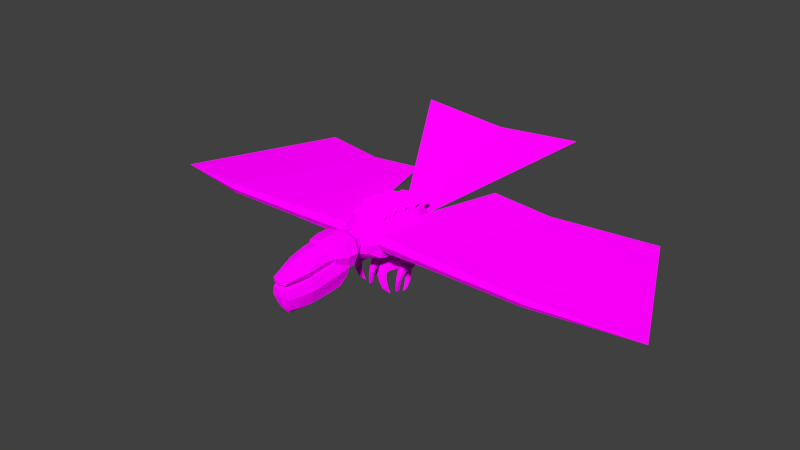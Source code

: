 # Source: raiko.blend  (saved by Blender 2.81.16; exported with 4.5.12 LTS)
import bpy
from mathutils import Matrix  # noqa: F401  (used for matrix-valued properties, if any)

bpy.ops.wm.read_factory_settings(use_empty=True)
scene = bpy.context.scene
scene.name = 'Scene'

# ---- collections
col_collection_1 = bpy.data.collections.new('Collection 1'); scene.collection.children.link(col_collection_1)

# ---- images (referenced by path relative to the original .blend; pixels are not part of the script)
import os
ASSET_DIR = os.environ.get("B2B_ASSET_DIR", "")  # directory of the original .blend (textures are referenced by path, not embedded)
HERE = os.path.dirname(os.path.abspath(__file__))  # packed textures are extracted next to this script under _unpacked/

def load_image(name, relpath, width, height, colorspace="sRGB"):
    """Load a texture the original file referenced (path relative to the .blend, or extracted next to this script)."""
    p = next((c for c in (os.path.join(HERE, relpath), os.path.join(ASSET_DIR, relpath)) if relpath and os.path.exists(c)), "")
    if p:
        img = bpy.data.images.load(p, check_existing=True)
        img.name = name
    else:  # same state as the original file: an image datablock whose file is absent (Cycles renders it pink)
        img = bpy.data.images.new(name, width, height)
        img.source = "FILE"
        img.filepath = "//" + (relpath or name)
    img.colorspace_settings.name = colorspace
    return img
img_raiko = load_image('raiko', 'raiko.png', 1024, 1024, 'sRGB')

# ---- materials (node trees are filled in below, after node groups)
mat_roc = bpy.data.materials.new('roc')
mat_roc.alpha_threshold = 0.0
mat_roc.roughness = 0.5

# ---- material node trees
mat_roc.use_nodes = True; mat_roc.node_tree.nodes.clear()
_N = mat_roc.node_tree.nodes; _L = mat_roc.node_tree.links
n0 = _N.new('ShaderNodeTexImage'); n0.name = 'Image Texture'; n0.location = (-221, 245)
n0.image = img_raiko
n0.interpolation = 'Closest'
n1 = _N.new('ShaderNodeOutputMaterial'); n1.name = 'Material Output'; n1.location = (620, 225)
n2 = _N.new('ShaderNodeBsdfDiffuse'); n2.name = 'Diffuse BSDF'; n2.location = (170, 187)
n2.inputs[1].default_value = 0.5
n3 = _N.new('ShaderNodeBsdfTransparent'); n3.name = 'Transparent BSDF'; n3.location = (169, 288)
n4 = _N.new('ShaderNodeMixShader'); n4.name = 'Mix Shader'; n4.location = (400, 209)
_L.new(n0.outputs[0], n2.inputs[0])
_L.new(n4.outputs[0], n1.inputs[0])
_L.new(n2.outputs[0], n4.inputs[2])
_L.new(n0.outputs[1], n4.inputs[0])
_L.new(n3.outputs[0], n4.inputs[1])
n1.is_active_output = True

# ---- world
world_world = bpy.data.worlds.new('World'); scene.world = world_world
world_world.color = (0.05088, 0.05088, 0.05088)
world_world.use_sun_shadow = False
world_world.sun_shadow_jitter_overblur = 0.0
world_world.cycles.sampling_method = 'NONE'
world_world.cycles.sample_map_resolution = 256

# ---- meshes
me_body = bpy.data.meshes.new('Body')
me_body.from_pydata([(-0.3977, -0.7062, -0.2794), (-0.3953, 0.3745, -0.4908), (0.3953, 0.3745, -0.4908), (0.3977, -0.7062, -0.2794), (-0.325, -0.5794, 0.2578), (-0.3231, 0.5043, 0.1764), (0.3231, 0.5043, 0.1764), (0.325, -0.5794, 0.2578), (-0.3062, 0.5501, -0.4913), (0.3062, 0.5501, -0.4913), (-0.2502, 0.7191, -0.05198), (0.2502, 0.7191, -0.05198), (-0.3062, -0.8568, -0.178), (0.3062, -0.8568, -0.178), (-0.2502, -0.7898, 0.1941), (0.2502, -0.7898, 0.1941), (-1.569e-10, 0.5145, 0.2288), (0.0, 0.3543, -0.5649), (-1.569e-10, -0.6311, 0.2985), (0.0, -0.7771, -0.3926), (-1.569e-10, 0.8505, -0.06627), (-2.237e-10, 0.6048, -0.5521), (-1.569e-10, -0.9164, 0.2343), (-2.237e-10, -0.9954, -0.2014), (-0.3763, -0.1043, 0.2986), (-0.4604, -0.1707, -0.3963), (0.3763, -0.1043, 0.2986), (0.4604, -0.1707, -0.3963), (0.0, -0.1873, -0.5299), (-1.569e-10, -0.1096, 0.3482), (-0.4641, -0.6051, -0.0288), (-0.4613, 0.4437, -0.1822), (0.4613, 0.4437, -0.1822), (0.4641, -0.6051, -0.0288), (-0.3373, 0.7058, -0.2925), (0.3373, 0.7058, -0.2925), (-0.3373, -0.8793, -0.007876), (0.3373, -0.8793, -0.007876), (0.0, -1.021, 0.01057), (0.0, 0.7975, -0.3432), (0.5706, -0.1229, -0.06881), (-0.5706, -0.1229, -0.06881), (-0.4316, -0.4405, -0.3423), (0.3528, -0.3484, 0.2789), (-0.3528, -0.3484, 0.2789), (0.4316, -0.4405, -0.3423), (0.0, -0.4743, -0.4758), (-1.569e-10, -0.3456, 0.3342), (-0.53, -0.3681, -0.04967), (0.53, -0.3681, -0.04967), (-0.3629, 0.1857, 0.2613), (0.444, 0.1097, -0.444), (0.0, 0.08559, -0.551), (-1.569e-10, 0.1962, 0.3191), (-0.444, 0.1097, -0.444), (0.3629, 0.1857, 0.2613), (0.5453, 0.149, -0.1113), (-0.5453, 0.149, -0.1113), (-0.325, -0.5794, 0.2578), (-0.3231, 0.5043, 0.1764), (0.3231, 0.5043, 0.1764), (0.325, -0.5794, 0.2578), (-0.2502, -0.7898, 0.1941), (0.2502, -0.7898, 0.1941), (-1.569e-10, 0.5145, 0.2288), (-1.569e-10, -0.6311, 0.2985), (-1.569e-10, -0.9164, 0.2343), (-0.3763, -0.1043, 0.2986), (0.3763, -0.1043, 0.2986), (-1.569e-10, -0.1096, 0.3482), (0.3528, -0.3484, 0.2789), (-0.3528, -0.3484, 0.2789), (-1.569e-10, -0.3456, 0.3342), (-0.3629, 0.1857, 0.2613), (-1.569e-10, 0.1962, 0.3191), (0.3629, 0.1857, 0.2613), (-0.2502, -0.648, 0.3253), (0.2502, -0.648, 0.3253), (-1.569e-10, -0.7747, 0.3655), (-0.3141, -0.4353, 0.3692), (0.3141, -0.4353, 0.3692), (-1.569e-10, -0.4791, 0.4185), (-0.3671, 0.02537, 0.3905), (0.3671, 0.02537, 0.3905), (-1.569e-10, 0.03439, 0.4482), (0.3528, -0.2272, 0.4085), (-0.3528, -0.2272, 0.4085), (-1.569e-10, -0.2244, 0.4637), (-0.3629, 0.331, 0.3421), (-1.569e-10, 0.3415, 0.3999), (0.3629, 0.331, 0.3421), (-0.3231, 0.6873, 0.2252), (0.3231, 0.6873, 0.2252), (-1.569e-10, 0.6975, 0.2776), (-0.2502, 0.7191, -0.05198), (0.2502, 0.7191, -0.05198), (-1.569e-10, 0.8505, -0.06627), (-1.618, 3.135, 0.8509), (1.618, 3.135, 0.8509), (2.922e-09, 3.135, 0.7057)], [], [(20, 16, 6, 11), (39, 20, 11, 35), (33, 37, 13, 3), (53, 55, 6, 16), (57, 50, 5, 31), (52, 54, 1, 17), (34, 31, 5, 10), (23, 19, 3, 13), (49, 43, 7, 33), (36, 30, 0, 12), (22, 18, 4, 14), (32, 35, 11, 6), (21, 17, 1, 8), (38, 22, 14, 36), (37, 15, 22, 38), (9, 2, 17, 21), (15, 7, 18, 22), (12, 0, 19, 23), (51, 52, 17, 2), (50, 53, 16, 5), (34, 10, 20, 39), (10, 5, 16, 20), (44, 47, 29, 24), (45, 46, 28, 27), (56, 55, 26, 40), (46, 42, 25, 28), (48, 44, 24, 41), (47, 43, 26, 29), (42, 48, 41, 25), (51, 56, 40, 27), (8, 34, 39, 21), (13, 37, 38, 23), (23, 38, 36, 12), (2, 9, 35, 32), (14, 4, 30, 36), (45, 49, 33, 3), (8, 1, 31, 34), (54, 57, 31, 1), (7, 15, 37, 33), (21, 39, 35, 9), (27, 40, 49, 45), (0, 30, 48, 42), (18, 7, 43, 47), (30, 4, 44, 48), (19, 0, 42, 46), (3, 19, 46, 45), (4, 18, 47, 44), (40, 26, 43, 49), (25, 41, 57, 54), (2, 32, 56, 51), (32, 6, 55, 56), (24, 29, 53, 50), (27, 28, 52, 51), (28, 25, 54, 52), (41, 24, 50, 57), (29, 26, 55, 53), (63, 77, 78, 66), (62, 66, 78, 76), (61, 80, 81, 65), (65, 81, 79, 58), (69, 68, 83, 84), (67, 69, 84, 82), (71, 72, 87, 86), (72, 70, 85, 87), (74, 75, 90, 89), (73, 74, 89, 88), (64, 93, 91, 59), (64, 60, 92, 93), (94, 96, 99, 97), (95, 98, 99, 96)])
_uv = me_body.uv_layers.new(name='UVMap')
_uv.uv.foreach_set('vector', [0.7867, 0.8999, 0.791, 0.8407, 0.8341, 0.847, 0.8224, 0.8881, 0.8603, 0.5828, 0.8623, 0.5463, 0.9004, 0.551, 0.9062, 0.5854, 0.6804, 0.04688, 0.6404, 0.04601, 0.6434, 0.02268, 0.6686, 0.01199, 0.892, 0.8407, 0.9408, 0.8414, 0.9354, 0.8852, 0.892, 0.8846, 0.5827, 0.7115, 0.5811, 0.6564, 0.6268, 0.6607, 0.6233, 0.7132, 0.5932, 0.4943, 0.6067, 0.4348, 0.6408, 0.4488, 0.6282, 0.5012, 0.6644, 0.7201, 0.6233, 0.7132, 0.6268, 0.6607, 0.6644, 0.6847, 0.4449, 0.465, 0.4818, 0.4723, 0.474, 0.5266, 0.4505, 0.511, 0.7122, 0.04815, 0.7043, 0.09642, 0.6738, 0.0885, 0.6804, 0.04688, 0.4449, 0.7171, 0.4849, 0.7159, 0.4733, 0.7509, 0.448, 0.7404, 0.8999, 0.7063, 0.8999, 0.7451, 0.8562, 0.7509, 0.8655, 0.7215, 0.8188, 0.04839, 0.8599, 0.04115, 0.8602, 0.07653, 0.8228, 0.1009, 0.6611, 0.5077, 0.6282, 0.5012, 0.6408, 0.4488, 0.662, 0.4649, 0.6911, 0.8681, 0.6911, 0.8997, 0.6525, 0.9001, 0.6437, 0.8684, 0.7384, 0.8684, 0.7297, 0.9001, 0.6911, 0.8997, 0.6911, 0.8681, 0.6457, 0.5476, 0.62, 0.5545, 0.6282, 0.5012, 0.6611, 0.5077, 0.9343, 0.7215, 0.9435, 0.7509, 0.8999, 0.7451, 0.8999, 0.7063, 0.4675, 0.4247, 0.4952, 0.4192, 0.4818, 0.4723, 0.4449, 0.465, 0.5831, 0.5545, 0.5932, 0.4943, 0.6282, 0.5012, 0.62, 0.5545, 0.8432, 0.8414, 0.892, 0.8407, 0.892, 0.8846, 0.8485, 0.8852, 0.8144, 0.5803, 0.824, 0.5468, 0.8623, 0.5463, 0.8603, 0.5828, 0.7531, 0.883, 0.7476, 0.8407, 0.791, 0.8407, 0.7867, 0.8999, 0.7505, 0.9527, 0.7979, 0.9535, 0.7979, 0.9849, 0.7476, 0.9853, 0.5093, 0.5386, 0.5209, 0.48, 0.5581, 0.4874, 0.545, 0.5494, 0.7782, 0.05042, 0.7771, 0.1056, 0.7368, 0.1037, 0.7436, 0.05034, 0.5209, 0.48, 0.5324, 0.4214, 0.5696, 0.425, 0.5581, 0.4874, 0.5166, 0.7144, 0.5083, 0.6662, 0.5408, 0.6586, 0.548, 0.7119, 0.7979, 0.9535, 0.8453, 0.9527, 0.8483, 0.9853, 0.7979, 0.9849, 0.5104, 0.7557, 0.5166, 0.7144, 0.548, 0.7119, 0.5483, 0.7577, 0.7827, 0.004554, 0.7782, 0.05042, 0.7436, 0.05034, 0.7435, 0.004554, 0.8156, 0.615, 0.8144, 0.5803, 0.8603, 0.5828, 0.8583, 0.6197, 0.7365, 0.8443, 0.7384, 0.8684, 0.6911, 0.8681, 0.6911, 0.8407, 0.6911, 0.8407, 0.6911, 0.8681, 0.6437, 0.8684, 0.6457, 0.8443, 0.82, 0.00521, 0.8468, 0.008712, 0.8599, 0.04115, 0.8188, 0.04839, 0.4485, 0.6853, 0.4779, 0.6744, 0.4849, 0.7159, 0.4449, 0.7171, 0.7056, 0.006896, 0.7122, 0.04815, 0.6804, 0.04688, 0.6686, 0.01199, 0.6516, 0.7527, 0.6248, 0.7564, 0.6233, 0.7132, 0.6644, 0.7201, 0.5875, 0.7574, 0.5827, 0.7115, 0.6233, 0.7132, 0.6248, 0.7564, 0.6738, 0.0885, 0.6443, 0.07787, 0.6404, 0.04601, 0.6804, 0.04688, 0.8583, 0.6197, 0.8603, 0.5828, 0.9062, 0.5854, 0.9011, 0.6197, 0.7435, 0.004554, 0.7436, 0.05034, 0.7122, 0.04815, 0.7056, 0.006896, 0.4733, 0.7509, 0.4849, 0.7159, 0.5166, 0.7144, 0.5104, 0.7557, 0.9357, 0.909, 0.9791, 0.9163, 0.9821, 0.9472, 0.9347, 0.9472, 0.4849, 0.7159, 0.4779, 0.6744, 0.5083, 0.6662, 0.5166, 0.7144, 0.4818, 0.4723, 0.4952, 0.4192, 0.5324, 0.4214, 0.5209, 0.48, 0.474, 0.5266, 0.4818, 0.4723, 0.5209, 0.48, 0.5093, 0.5386, 0.892, 0.914, 0.9357, 0.909, 0.9347, 0.9472, 0.8873, 0.9446, 0.7436, 0.05034, 0.7368, 0.1037, 0.7043, 0.09642, 0.7122, 0.04815, 0.5483, 0.7577, 0.548, 0.7119, 0.5827, 0.7115, 0.5875, 0.7574, 0.82, 0.00521, 0.8188, 0.04839, 0.7782, 0.05042, 0.7827, 0.004554, 0.8188, 0.04839, 0.8228, 0.1009, 0.7771, 0.1056, 0.7782, 0.05042, 0.8562, 0.657, 0.9066, 0.6564, 0.9061, 0.6972, 0.8573, 0.6959, 0.545, 0.5494, 0.5581, 0.4874, 0.5932, 0.4943, 0.5831, 0.5545, 0.5581, 0.4874, 0.5696, 0.425, 0.6067, 0.4348, 0.5932, 0.4943, 0.548, 0.7119, 0.5408, 0.6586, 0.5811, 0.6564, 0.5827, 0.7115, 0.9066, 0.6564, 0.957, 0.6584, 0.9549, 0.6972, 0.9061, 0.6972, 0.977, 0.4279, 0.977, 0.4535, 0.9404, 0.4448, 0.9404, 0.4192, 0.9038, 0.4279, 0.9404, 0.4192, 0.9404, 0.4448, 0.9038, 0.4535, 0.7384, 0.9486, 0.7371, 0.9728, 0.6945, 0.9723, 0.6945, 0.9466, 0.6945, 0.9466, 0.6945, 0.9723, 0.6518, 0.9728, 0.6505, 0.9486, 0.1581, 0.9695, 0.2084, 0.9663, 0.2072, 0.9874, 0.1581, 0.9927, 0.1078, 0.9663, 0.1581, 0.9695, 0.1581, 0.9927, 0.109, 0.9874, 0.004554, 0.9663, 0.05163, 0.9719, 0.05163, 0.9954, 0.004554, 0.9898, 0.05163, 0.9719, 0.09871, 0.9663, 0.09871, 0.9898, 0.05163, 0.9954, 0.2661, 0.9712, 0.3146, 0.9663, 0.3146, 0.9884, 0.2661, 0.9933, 0.2175, 0.9663, 0.2661, 0.9712, 0.2661, 0.9933, 0.2175, 0.9884, 0.6951, 0.9123, 0.6951, 0.9375, 0.6517, 0.9344, 0.6517, 0.9092, 0.6951, 0.9123, 0.7384, 0.9092, 0.7384, 0.9344, 0.6951, 0.9375, 0.1861, 0.7616, 0.2202, 0.7457, 0.2202, 0.4255, 0.004554, 0.4192, 0.2542, 0.7616, 0.4358, 0.4192, 0.2202, 0.4255, 0.2202, 0.7457])
me_body.materials.append(mat_roc)
me_body.use_remesh_preserve_volume = False
me_body.use_remesh_preserve_attributes = False
me_body.use_mirror_x = True
me_body.update()
me_legright = bpy.data.meshes.new('LegRight')
me_legright.from_pydata([(0.1124, -0.006004, -0.0214), (0.09077, -0.2684, -0.2326), (0.06519, -0.09358, -0.007502), (-0.008406, -0.1101, 0.006909), (0.00854, 0.1177, -0.009935), (-0.08303, 0.1028, 0.007658), (-0.1123, 0.01366, 0.01837), (-0.07862, -0.081, 0.01795), (0.09673, 0.08707, -0.02416), (0.05989, -0.2376, -0.1062), (-0.0301, -0.2227, -0.06002), (-0.08755, -0.288, -0.3523), (-0.2015, -0.271, -0.3019), (-0.2084, -0.2422, -0.1797), (-0.1316, -0.2208, -0.0723), (0.03787, -0.2919, -0.3443), (-0.2039, -0.3631, -0.253), (-0.2146, -0.3588, -0.1363), (-0.03668, -0.3701, -0.02431), (0.05638, -0.3791, -0.06948), (-0.1397, -0.3619, -0.03478), (-0.08629, -0.3743, -0.3025), (0.09168, -0.3856, -0.1905), (0.0412, -0.3846, -0.2964), (-0.05724, -0.05562, -0.2959), (-0.146, -0.0559, -0.2591), (-0.1044, -0.124, -0.09793), (-0.02813, -0.1387, -0.09036), (0.07196, -0.1072, -0.2134), (0.04233, -0.1368, -0.1239), (0.03739, -0.07195, -0.2916), (-0.1573, -0.08712, -0.1728), (0.07865, -9.915e-05, 0.04873), (0.05032, -0.05264, 0.05707), (0.006161, -0.06254, 0.06572), (0.01633, 0.07413, 0.05561), (-0.03862, 0.06518, 0.06617), (-0.05617, 0.0117, 0.07259), (-0.03596, -0.04509, 0.07234), (0.06924, 0.05575, 0.04708), (0.01124, 0.005799, 0.06066), (-0.01686, 0.06919, -0.1294), (-0.1174, -0.08962, -0.04104), (0.07954, -0.1068, -0.0759), (-0.1719, -0.01036, -0.06278), (-0.1402, 0.06135, -0.09977), (-0.01917, -0.1168, -0.05058), (0.1359, -0.03729, -0.1172), (0.106, 0.03981, -0.1433), (-0.1751, -0.5252, -0.2261), (-0.1861, -0.5219, -0.1641), (-0.05807, -0.5301, -0.06604), (0.007077, -0.5364, -0.09766), (-0.1302, -0.5244, -0.07337), (-0.09279, -0.533, -0.2608), (0.02832, -0.5406, -0.2021), (-0.003549, -0.5402, -0.2565), (-0.08758, -0.5907, -0.2028)], [], [(28, 1, 15, 30), (29, 9, 1, 28), (24, 11, 12, 25), (26, 14, 10, 27), (30, 15, 11, 24), (31, 13, 14, 26), (27, 10, 9, 29), (25, 12, 13, 31), (13, 17, 20, 14), (15, 23, 21, 11), (1, 22, 23, 15), (9, 19, 22, 1), (10, 18, 19, 9), (12, 16, 17, 13), (14, 20, 18, 10), (11, 21, 16, 12), (45, 25, 31, 44), (46, 27, 29, 43), (44, 31, 26, 42), (48, 30, 24, 41), (42, 26, 27, 46), (41, 24, 25, 45), (43, 29, 28, 47), (47, 28, 30, 48), (2, 33, 34, 3), (7, 38, 37, 6), (4, 35, 39, 8), (8, 39, 32, 0), (35, 36, 37, 40), (37, 38, 34, 40), (32, 40, 34, 33), (35, 40, 32, 39), (6, 37, 36, 5), (3, 34, 38, 7), (5, 36, 35, 4), (0, 32, 33, 2), (0, 47, 48, 8), (2, 43, 47, 0), (4, 41, 45, 5), (7, 42, 46, 3), (8, 48, 41, 4), (6, 44, 42, 7), (3, 46, 43, 2), (5, 45, 44, 6), (20, 53, 51, 18), (18, 51, 52, 19), (22, 55, 56, 23), (17, 50, 53, 20), (21, 54, 49, 16), (16, 49, 50, 17), (19, 52, 55, 22), (23, 56, 54, 21), (49, 57, 50), (52, 57, 55), (56, 57, 54), (53, 57, 51), (51, 57, 52), (55, 57, 56), (50, 57, 53), (54, 57, 49)])
_uv = me_legright.uv_layers.new(name='UVMap')
_uv.uv.foreach_set('vector', [0.8866, 0.2903, 0.8639, 0.2852, 0.8555, 0.3003, 0.8871, 0.3033, 0.8859, 0.2754, 0.8728, 0.2698, 0.8639, 0.2852, 0.8866, 0.2903, 0.822, 0.9263, 0.7922, 0.9263, 0.7922, 0.9423, 0.8225, 0.9393, 0.961, 0.9589, 0.9475, 0.9566, 0.948, 0.9702, 0.9612, 0.9702, 0.8225, 0.9133, 0.7922, 0.9103, 0.7922, 0.9263, 0.822, 0.9263, 0.8884, 0.2143, 0.8653, 0.2172, 0.8728, 0.2334, 0.8863, 0.229, 0.9612, 0.9702, 0.948, 0.9702, 0.9475, 0.9838, 0.961, 0.9816, 0.8901, 0.2014, 0.8584, 0.2014, 0.8653, 0.2172, 0.8884, 0.2143, 0.8653, 0.2172, 0.8517, 0.2257, 0.8546, 0.2416, 0.8728, 0.2334, 0.7922, 0.9103, 0.7785, 0.9094, 0.7795, 0.9263, 0.7922, 0.9263, 0.8639, 0.2852, 0.8511, 0.2755, 0.8452, 0.29, 0.8555, 0.3003, 0.8728, 0.2698, 0.8556, 0.26, 0.8511, 0.2755, 0.8639, 0.2852, 0.948, 0.9702, 0.9284, 0.9702, 0.9284, 0.9836, 0.9475, 0.9838, 0.8584, 0.2014, 0.8472, 0.2107, 0.8517, 0.2257, 0.8653, 0.2172, 0.9475, 0.9566, 0.9284, 0.9569, 0.9284, 0.9702, 0.948, 0.9702, 0.7922, 0.9263, 0.7795, 0.9263, 0.7785, 0.9432, 0.7922, 0.9423, 0.9113, 0.2181, 0.8901, 0.2014, 0.8884, 0.2143, 0.9029, 0.2249, 0.9681, 0.9702, 0.9612, 0.9702, 0.961, 0.9816, 0.9692, 0.9842, 0.9029, 0.2249, 0.8884, 0.2143, 0.8863, 0.229, 0.8946, 0.2335, 0.8497, 0.909, 0.8225, 0.9133, 0.822, 0.9263, 0.8499, 0.9263, 0.9692, 0.9563, 0.961, 0.9589, 0.9612, 0.9702, 0.9681, 0.9702, 0.8499, 0.9263, 0.822, 0.9263, 0.8225, 0.9393, 0.8497, 0.9436, 0.8946, 0.2717, 0.8859, 0.2754, 0.8866, 0.2903, 0.9021, 0.2811, 0.9021, 0.2811, 0.8866, 0.2903, 0.8871, 0.3033, 0.9097, 0.2887, 0.9772, 0.9799, 0.9869, 0.9763, 0.9859, 0.9702, 0.9762, 0.9702, 0.8992, 0.2419, 0.9069, 0.2487, 0.9136, 0.2442, 0.9101, 0.2348, 0.8669, 0.9263, 0.8774, 0.9263, 0.8782, 0.9181, 0.867, 0.9137, 0.9214, 0.2764, 0.9216, 0.2654, 0.9145, 0.2629, 0.9101, 0.272, 0.6885, 0.543, 0.6898, 0.5356, 0.6839, 0.5309, 0.6802, 0.5393, 0.6839, 0.5309, 0.6759, 0.5309, 0.6719, 0.5355, 0.6802, 0.5393, 0.6764, 0.5476, 0.6802, 0.5393, 0.6719, 0.5355, 0.6711, 0.5416, 0.6885, 0.543, 0.6802, 0.5393, 0.6764, 0.5476, 0.6838, 0.5489, 0.9101, 0.2348, 0.9136, 0.2442, 0.9208, 0.2424, 0.9218, 0.2314, 0.9762, 0.9702, 0.9859, 0.9702, 0.9869, 0.9642, 0.9772, 0.9605, 0.867, 0.939, 0.8782, 0.9345, 0.8774, 0.9263, 0.8669, 0.9263, 0.9101, 0.272, 0.9145, 0.2629, 0.9083, 0.2578, 0.8999, 0.2639, 0.9101, 0.272, 0.9021, 0.2811, 0.9097, 0.2887, 0.9214, 0.2764, 0.8999, 0.2639, 0.8946, 0.2717, 0.9021, 0.2811, 0.9101, 0.272, 0.8669, 0.9263, 0.8499, 0.9263, 0.8497, 0.9436, 0.867, 0.939, 0.9772, 0.9605, 0.9692, 0.9563, 0.9681, 0.9702, 0.9762, 0.9702, 0.867, 0.9137, 0.8497, 0.909, 0.8499, 0.9263, 0.8669, 0.9263, 0.9101, 0.2348, 0.9029, 0.2249, 0.8946, 0.2335, 0.8992, 0.2419, 0.9762, 0.9702, 0.9681, 0.9702, 0.9692, 0.9842, 0.9772, 0.9799, 0.9218, 0.2314, 0.9113, 0.2181, 0.9029, 0.2249, 0.9101, 0.2348, 0.9284, 0.9569, 0.9062, 0.9606, 0.9077, 0.9702, 0.9284, 0.9702, 0.9284, 0.9702, 0.9077, 0.9702, 0.9062, 0.9799, 0.9284, 0.9836, 0.8511, 0.2755, 0.8311, 0.2715, 0.8266, 0.2781, 0.8452, 0.29, 0.8517, 0.2257, 0.8314, 0.2278, 0.8322, 0.2416, 0.8546, 0.2416, 0.7795, 0.9263, 0.7582, 0.9263, 0.757, 0.9379, 0.7785, 0.9432, 0.8472, 0.2107, 0.8275, 0.2208, 0.8314, 0.2278, 0.8517, 0.2257, 0.8556, 0.26, 0.8332, 0.2578, 0.8311, 0.2715, 0.8511, 0.2755, 0.7785, 0.9094, 0.757, 0.9147, 0.7582, 0.9263, 0.7795, 0.9263, 0.8275, 0.2208, 0.8153, 0.2298, 0.8314, 0.2278, 0.8332, 0.2578, 0.8153, 0.268, 0.8311, 0.2715, 0.757, 0.9147, 0.7476, 0.9263, 0.7582, 0.9263, 0.9062, 0.9606, 0.8873, 0.9702, 0.9077, 0.9702, 0.9077, 0.9702, 0.8873, 0.9702, 0.9062, 0.9799, 0.8311, 0.2715, 0.8153, 0.268, 0.8266, 0.2781, 0.8314, 0.2278, 0.8153, 0.2298, 0.8322, 0.2416, 0.7582, 0.9263, 0.7476, 0.9263, 0.757, 0.9379])
me_legright.materials.append(mat_roc)
me_legright.use_remesh_preserve_volume = False
me_legright.use_remesh_preserve_attributes = False
me_legright.use_mirror_vertex_groups = False
me_legright.update()
me_footrightclawback = bpy.data.meshes.new('FootRightClawBack')
me_footrightclawback.from_pydata([(0.03557, -0.0441, -0.03451), (0.02582, -0.02976, 0.04105), (0.0346, 0.04569, -0.03296), (0.02598, 0.01174, 0.04534), (-0.05209, -0.03643, -0.019), (-0.01491, -0.0262, 0.04826), (-0.03554, 0.05182, -0.02055), (-0.006604, 0.01459, 0.0511), (0.0006932, 0.06205, -0.02675), (0.01032, 0.01931, 0.04875), (-0.009421, -0.05356, -0.02675), (0.004825, -0.03412, 0.04412), (0.05256, -0.0007331, -0.03683), (0.03402, -0.00972, 0.04176), (-0.06129, 0.009228, -0.01668), (-0.01887, -0.005093, 0.05112), (0.007572, -0.007407, 0.04644), (-0.00479, -0.05543, -0.2512), (0.03583, -0.008629, -0.1329), (0.02102, -0.05094, -0.1175), (-0.02008, 0.05289, -0.1396), (0.01511, 0.03679, -0.142), (-0.07988, 0.001493, -0.1124), (-0.05616, 0.04302, -0.1294), (-0.02397, -0.06003, -0.1058), (-0.06807, -0.04314, -0.1018), (-0.01295, -0.07986, -0.2273), (-0.04984, -0.01884, -0.2723), (-0.02294, -0.02871, -0.2703), (-0.09048, -0.04794, -0.236), (-0.07573, -0.02409, -0.261), (-0.04543, -0.08453, -0.2149), (-0.07892, -0.07409, -0.2156), (-0.08609, -0.2293, -0.3731), (-0.04098, -0.1359, -0.3404), (-0.04464, -0.1429, -0.3172), (-0.07516, -0.1233, -0.3637), (-0.05572, -0.1272, -0.3604), (-0.101, -0.1306, -0.3298), (-0.09267, -0.124, -0.3539), (-0.06677, -0.1432, -0.3065), (-0.09083, -0.1389, -0.309), (0.03677, -0.04291, -0.005647), (0.03839, 0.0373, 0.01076), (-0.02556, 0.0429, 0.02208), (-0.04316, -0.03592, 0.008502), (-0.004631, -0.05129, -0.0008124), (0.00785, 0.05197, 0.01866), (-0.0503, 0.004884, 0.01811), (0.05352, -0.004198, -0.0002625)], [], [(49, 43, 3, 13), (47, 44, 7, 9), (48, 45, 5, 15), (46, 42, 1, 11), (4, 25, 24, 10), (16, 11, 1, 13), (15, 5, 11, 16), (8, 20, 23, 6), (45, 46, 11, 5), (43, 47, 9, 3), (10, 24, 19, 0), (7, 15, 16, 9), (9, 16, 13, 3), (6, 23, 22, 14), (44, 48, 15, 7), (42, 49, 13, 1), (19, 26, 17, 18), (23, 30, 29, 22), (20, 27, 30, 23), (22, 29, 32, 25), (2, 21, 20, 8), (14, 22, 25, 4), (0, 19, 18, 12), (12, 18, 21, 2), (27, 36, 39, 30), (29, 38, 41, 32), (28, 37, 36, 27), (32, 41, 40, 31), (18, 17, 28, 21), (24, 31, 26, 19), (25, 32, 31, 24), (21, 28, 27, 20), (37, 33, 36), (41, 33, 40), (40, 33, 35), (34, 33, 37), (30, 39, 38, 29), (26, 35, 34, 17), (17, 34, 37, 28), (31, 40, 35, 26), (38, 33, 41), (36, 33, 39), (39, 33, 38), (35, 33, 34), (0, 12, 49, 42), (6, 14, 48, 44), (2, 8, 47, 43), (4, 10, 46, 45), (10, 0, 42, 46), (14, 4, 45, 48), (8, 6, 44, 47), (12, 2, 43, 49)])
_uv = me_footrightclawback.uv_layers.new(name='UVMap')
_uv.uv.foreach_set('vector', [0.918, 0.8243, 0.9135, 0.8282, 0.9189, 0.8316, 0.9213, 0.8294, 0.9458, 0.6209, 0.9417, 0.6214, 0.9437, 0.6266, 0.9458, 0.6262, 0.937, 0.2628, 0.9322, 0.26, 0.9309, 0.2669, 0.9337, 0.2679, 0.9395, 0.823, 0.9341, 0.8236, 0.9366, 0.8295, 0.9395, 0.8292, 0.9454, 0.8199, 0.9456, 0.809, 0.9395, 0.8092, 0.9395, 0.8196, 0.644, 0.3964, 0.6406, 0.3951, 0.6404, 0.398, 0.6427, 0.3997, 0.6452, 0.393, 0.6424, 0.3928, 0.6406, 0.3951, 0.644, 0.3964, 0.9458, 0.6154, 0.9458, 0.601, 0.9407, 0.6011, 0.941, 0.6157, 0.9448, 0.8236, 0.9395, 0.823, 0.9395, 0.8292, 0.9423, 0.8295, 0.95, 0.6214, 0.9458, 0.6209, 0.9458, 0.6262, 0.948, 0.6266, 0.9395, 0.8196, 0.9395, 0.8092, 0.9333, 0.809, 0.9335, 0.8199, 0.6473, 0.3953, 0.6452, 0.393, 0.644, 0.3964, 0.6473, 0.3976, 0.6473, 0.3976, 0.644, 0.3964, 0.6427, 0.3997, 0.6458, 0.3994, 0.9451, 0.2618, 0.9504, 0.2479, 0.9437, 0.2469, 0.9393, 0.2587, 0.9415, 0.2667, 0.937, 0.2628, 0.9337, 0.2679, 0.9362, 0.2701, 0.9229, 0.8215, 0.918, 0.8243, 0.9213, 0.8294, 0.9242, 0.8284, 0.9175, 0.8072, 0.9142, 0.7917, 0.9095, 0.7908, 0.9113, 0.8084, 0.9504, 0.2479, 0.9504, 0.228, 0.9455, 0.2293, 0.9437, 0.2469, 0.9458, 0.601, 0.9458, 0.5808, 0.9418, 0.5809, 0.9407, 0.6011, 0.9437, 0.2469, 0.9455, 0.2293, 0.9409, 0.2302, 0.9376, 0.2457, 0.9507, 0.6157, 0.951, 0.6011, 0.9458, 0.601, 0.9458, 0.6154, 0.9393, 0.2587, 0.9437, 0.2469, 0.9376, 0.2457, 0.9337, 0.2564, 0.9214, 0.8179, 0.9175, 0.8072, 0.9113, 0.8084, 0.9157, 0.8202, 0.9157, 0.8202, 0.9113, 0.8084, 0.9046, 0.8094, 0.9099, 0.8233, 0.9458, 0.5808, 0.9458, 0.5615, 0.943, 0.5616, 0.9418, 0.5809, 0.9455, 0.2293, 0.942, 0.2131, 0.9394, 0.215, 0.9409, 0.2302, 0.9498, 0.5809, 0.9487, 0.5616, 0.9458, 0.5615, 0.9458, 0.5808, 0.9442, 0.7933, 0.9428, 0.7778, 0.9395, 0.7782, 0.9395, 0.7937, 0.9113, 0.8084, 0.9095, 0.7908, 0.9046, 0.7895, 0.9046, 0.8094, 0.9395, 0.8092, 0.9395, 0.7937, 0.9347, 0.7933, 0.9333, 0.809, 0.9456, 0.809, 0.9442, 0.7933, 0.9395, 0.7937, 0.9395, 0.8092, 0.951, 0.6011, 0.9498, 0.5809, 0.9458, 0.5808, 0.9458, 0.601, 0.9487, 0.5616, 0.9458, 0.5463, 0.9458, 0.5615, 0.9428, 0.7778, 0.9395, 0.7629, 0.9395, 0.7782, 0.9395, 0.7782, 0.9395, 0.7629, 0.9361, 0.7778, 0.913, 0.7746, 0.9214, 0.7629, 0.9105, 0.7722, 0.9504, 0.228, 0.9445, 0.2107, 0.942, 0.2131, 0.9455, 0.2293, 0.9142, 0.7917, 0.9156, 0.7765, 0.913, 0.7746, 0.9095, 0.7908, 0.9095, 0.7908, 0.913, 0.7746, 0.9105, 0.7722, 0.9046, 0.7895, 0.9395, 0.7937, 0.9395, 0.7782, 0.9361, 0.7778, 0.9347, 0.7933, 0.942, 0.2131, 0.9337, 0.2014, 0.9394, 0.215, 0.9458, 0.5615, 0.9458, 0.5463, 0.943, 0.5616, 0.9445, 0.2107, 0.9337, 0.2014, 0.942, 0.2131, 0.9156, 0.7765, 0.9214, 0.7629, 0.913, 0.7746, 0.9214, 0.8179, 0.9157, 0.8202, 0.918, 0.8243, 0.9229, 0.8215, 0.9451, 0.2618, 0.9393, 0.2587, 0.937, 0.2628, 0.9415, 0.2667, 0.9507, 0.6157, 0.9458, 0.6154, 0.9458, 0.6209, 0.95, 0.6214, 0.9454, 0.8199, 0.9395, 0.8196, 0.9395, 0.823, 0.9448, 0.8236, 0.9395, 0.8196, 0.9335, 0.8199, 0.9341, 0.8236, 0.9395, 0.823, 0.9393, 0.2587, 0.9337, 0.2564, 0.9322, 0.26, 0.937, 0.2628, 0.9458, 0.6154, 0.941, 0.6157, 0.9417, 0.6214, 0.9458, 0.6209, 0.9157, 0.8202, 0.9099, 0.8233, 0.9135, 0.8282, 0.918, 0.8243])
me_footrightclawback.materials.append(mat_roc)
me_footrightclawback.use_remesh_preserve_volume = False
me_footrightclawback.use_remesh_preserve_attributes = False
me_footrightclawback.use_mirror_vertex_groups = False
me_footrightclawback.update()
me_footrightclawright = bpy.data.meshes.new('FootRightClawRight')
me_footrightclawright.from_pydata([(0.1083, -0.09176, -0.02683), (0.114, -0.1444, 0.05898), (0.07827, -0.1714, 0.08676), (0.003118, -0.06226, -0.1174), (-0.04346, -0.09322, -0.08782), (-0.02693, -0.1419, -0.003847), (0.02748, -0.1765, 0.07369), (0.06473, -0.05312, -0.1062), (0.1136, -0.2297, -0.1492), (0.1207, -0.2977, -0.1415), (0.09714, -0.3241, -0.1353), (0.0378, -0.1696, -0.1474), (0.006846, -0.1987, -0.1399), (0.02136, -0.2639, -0.1335), (0.06169, -0.3196, -0.1315), (0.08062, -0.1713, -0.1524), (-0.03508, -0.1483, -0.5298), (0.04558, -0.2111, -0.3933), (0.04557, -0.2517, -0.4095), (0.02946, -0.2678, -0.4108), (0.003101, -0.1761, -0.3659), (-0.0177, -0.194, -0.3664), (-0.01302, -0.2328, -0.3834), (0.008071, -0.2656, -0.4031), (0.02917, -0.1766, -0.3744), (0.05251, -0.2636, -0.003374), (0.02751, -0.1284, -0.118), (0.1225, -0.1735, -0.06812), (0.08238, -0.1241, -0.1142), (0.002863, -0.2178, -0.04779), (0.1291, -0.2353, -0.01638), (0.09781, -0.2629, 0.00214), (-0.0133, -0.1595, -0.0979), (0.08662, -0.2861, -0.2798), (0.08354, -0.232, -0.2732), (0.02501, -0.1847, -0.2556), (-0.0009891, -0.2081, -0.2527), (0.05934, -0.1858, -0.263), (0.03836, -0.304, -0.2716), (0.008128, -0.26, -0.2604), (0.06666, -0.3073, -0.278), (-0.08111, -0.02112, -0.09475), (-0.08016, -0.02557, 0.008271), (0.01861, 0.005037, 0.1205), (0.06443, 0.02322, 0.08688), (-0.03549, -0.01382, 0.1039), (-0.0228, 0.001694, -0.1305), (0.07597, 0.0323, -0.01826), (0.04379, 0.02518, -0.116), (-0.07367, 0.05629, -0.05357), (-0.0731, 0.05362, 0.008248), (-0.01384, 0.07199, 0.07557), (0.01365, 0.0829, 0.05542), (-0.0463, 0.06067, 0.0656), (-0.03868, 0.06998, -0.07499), (0.02058, 0.08834, -0.007673), (0.00127, 0.08407, -0.0663), (-0.02626, 0.07098, 0.0002872)], [], [(46, 3, 4, 41), (45, 6, 2, 43), (41, 4, 5, 42), (43, 2, 1, 44), (31, 10, 9, 30), (29, 13, 14, 25), (28, 15, 11, 26), (27, 8, 15, 28), (44, 1, 0, 47), (47, 0, 7, 48), (48, 7, 3, 46), (42, 5, 6, 45), (37, 24, 20, 35), (34, 17, 24, 37), (33, 18, 17, 34), (35, 20, 21, 36), (32, 12, 13, 29), (25, 14, 10, 31), (26, 11, 12, 32), (30, 9, 8, 27), (18, 16, 17), (20, 16, 21), (23, 16, 19), (21, 16, 22), (39, 22, 23, 38), (40, 19, 18, 33), (36, 21, 22, 39), (38, 23, 19, 40), (17, 16, 24), (24, 16, 20), (22, 16, 23), (19, 16, 18), (1, 30, 27, 0), (3, 26, 32, 4), (6, 25, 31, 2), (4, 32, 29, 5), (0, 27, 28, 7), (7, 28, 26, 3), (5, 29, 25, 6), (2, 31, 30, 1), (14, 38, 40, 10), (12, 36, 39, 13), (10, 40, 33, 9), (13, 39, 38, 14), (11, 35, 36, 12), (9, 33, 34, 8), (8, 34, 37, 15), (15, 37, 35, 11), (47, 55, 52, 44), (46, 54, 56, 48), (43, 51, 53, 45), (44, 52, 51, 43), (48, 56, 55, 47), (45, 53, 50, 42), (41, 49, 54, 46), (42, 50, 49, 41), (55, 57, 51, 52), (54, 57, 55, 56), (49, 50, 57, 54), (50, 53, 51, 57)])
_uv = me_footrightclawright.uv_layers.new(name='UVMap')
_uv.uv.foreach_set('vector', [0.9235, 0.6298, 0.9235, 0.6217, 0.9158, 0.6204, 0.9154, 0.6303, 0.9375, 0.1282, 0.9373, 0.1064, 0.9306, 0.106, 0.9306, 0.1274, 0.9083, 0.06691, 0.8982, 0.06262, 0.8871, 0.06977, 0.9013, 0.07829, 0.9306, 0.1274, 0.9306, 0.106, 0.9239, 0.1064, 0.9237, 0.1282, 0.9306, 0.09019, 0.9306, 0.06954, 0.9253, 0.06962, 0.9242, 0.09013, 0.8798, 0.05992, 0.8783, 0.04676, 0.8697, 0.04351, 0.8693, 0.06224, 0.9309, 0.6113, 0.9297, 0.6036, 0.9235, 0.6044, 0.9235, 0.6121, 0.883, 0.4777, 0.8858, 0.4648, 0.8769, 0.4667, 0.8732, 0.474, 0.865, 0.5066, 0.8854, 0.4949, 0.8747, 0.4868, 0.8597, 0.4939, 0.8597, 0.4939, 0.8747, 0.4868, 0.8644, 0.4786, 0.8539, 0.4818, 0.9316, 0.6303, 0.9312, 0.6204, 0.9235, 0.6217, 0.9235, 0.6298, 0.9013, 0.07829, 0.8871, 0.06977, 0.8757, 0.07679, 0.8948, 0.09048, 0.9286, 0.5875, 0.9274, 0.5707, 0.9235, 0.5711, 0.9235, 0.5877, 0.8796, 0.4488, 0.8706, 0.4344, 0.8663, 0.4382, 0.8732, 0.452, 0.886, 0.4453, 0.8747, 0.4304, 0.8706, 0.4344, 0.8796, 0.4488, 0.9235, 0.5877, 0.9235, 0.5711, 0.9195, 0.5707, 0.9184, 0.5875, 0.8899, 0.05717, 0.8869, 0.04957, 0.8783, 0.04676, 0.8798, 0.05992, 0.937, 0.09013, 0.9359, 0.06962, 0.9306, 0.06954, 0.9306, 0.09019, 0.9235, 0.6121, 0.9235, 0.6044, 0.9173, 0.6036, 0.9161, 0.6113, 0.8932, 0.4811, 0.8947, 0.4624, 0.8858, 0.4648, 0.883, 0.4777, 0.8747, 0.4304, 0.8539, 0.4192, 0.8706, 0.4344, 0.9235, 0.5711, 0.9235, 0.5463, 0.9195, 0.5707, 0.9337, 0.02891, 0.9306, 0.004554, 0.9306, 0.02914, 0.9003, 0.02222, 0.9146, 0.004554, 0.8964, 0.01808, 0.8861, 0.03149, 0.8964, 0.01808, 0.8927, 0.01364, 0.88, 0.02739, 0.9306, 0.04858, 0.9306, 0.02914, 0.9275, 0.02891, 0.9263, 0.04837, 0.8921, 0.03527, 0.9003, 0.02222, 0.8964, 0.01808, 0.8861, 0.03149, 0.9349, 0.04837, 0.9337, 0.02891, 0.9306, 0.02914, 0.9306, 0.04858, 0.8706, 0.4344, 0.8539, 0.4192, 0.8663, 0.4382, 0.9274, 0.5707, 0.9235, 0.5463, 0.9235, 0.5711, 0.8964, 0.01808, 0.9146, 0.004554, 0.8927, 0.01364, 0.9306, 0.02914, 0.9306, 0.004554, 0.9275, 0.02891, 0.8854, 0.4949, 0.8932, 0.4811, 0.883, 0.4777, 0.8747, 0.4868, 0.9235, 0.6217, 0.9235, 0.6121, 0.9161, 0.6113, 0.9158, 0.6204, 0.9373, 0.1064, 0.937, 0.09013, 0.9306, 0.09019, 0.9306, 0.106, 0.8982, 0.06262, 0.8899, 0.05717, 0.8798, 0.05992, 0.8871, 0.06977, 0.8747, 0.4868, 0.883, 0.4777, 0.8732, 0.474, 0.8644, 0.4786, 0.9312, 0.6204, 0.9309, 0.6113, 0.9235, 0.6121, 0.9235, 0.6217, 0.8871, 0.06977, 0.8798, 0.05992, 0.8693, 0.06224, 0.8757, 0.07679, 0.9306, 0.106, 0.9306, 0.09019, 0.9242, 0.09013, 0.9239, 0.1064, 0.9359, 0.06962, 0.9349, 0.04837, 0.9306, 0.04858, 0.9306, 0.06954, 0.8869, 0.04957, 0.8921, 0.03527, 0.8861, 0.03149, 0.8783, 0.04676, 0.9306, 0.06954, 0.9306, 0.04858, 0.9263, 0.04837, 0.9253, 0.06962, 0.8783, 0.04676, 0.8861, 0.03149, 0.88, 0.02739, 0.8697, 0.04351, 0.9235, 0.6044, 0.9235, 0.5877, 0.9184, 0.5875, 0.9173, 0.6036, 0.8947, 0.4624, 0.886, 0.4453, 0.8796, 0.4488, 0.8858, 0.4648, 0.8858, 0.4648, 0.8796, 0.4488, 0.8732, 0.452, 0.8769, 0.4667, 0.9297, 0.6036, 0.9286, 0.5875, 0.9235, 0.5877, 0.9235, 0.6044, 0.8597, 0.4939, 0.8506, 0.4986, 0.8536, 0.5066, 0.865, 0.5066, 0.9235, 0.6298, 0.9235, 0.6398, 0.9287, 0.6407, 0.9316, 0.6303, 0.9306, 0.1274, 0.9306, 0.1375, 0.935, 0.1384, 0.9375, 0.1282, 0.9237, 0.1282, 0.9262, 0.1384, 0.9306, 0.1375, 0.9306, 0.1274, 0.8539, 0.4818, 0.8467, 0.4912, 0.8506, 0.4986, 0.8597, 0.4939, 0.8948, 0.09048, 0.9062, 0.09162, 0.9099, 0.08388, 0.9013, 0.07829, 0.9154, 0.6303, 0.9183, 0.6407, 0.9235, 0.6398, 0.9235, 0.6298, 0.9013, 0.07829, 0.9099, 0.08388, 0.9146, 0.07698, 0.9083, 0.06691, 0.6867, 0.7469, 0.6801, 0.7458, 0.6784, 0.7558, 0.683, 0.7545, 0.6817, 0.7358, 0.6801, 0.7458, 0.6867, 0.7469, 0.6867, 0.7387, 0.6761, 0.7369, 0.6735, 0.7447, 0.6801, 0.7458, 0.6817, 0.7358, 0.6735, 0.7447, 0.6745, 0.7531, 0.6784, 0.7558, 0.6801, 0.7458])
me_footrightclawright.materials.append(mat_roc)
me_footrightclawright.use_remesh_preserve_volume = False
me_footrightclawright.use_remesh_preserve_attributes = False
me_footrightclawright.use_mirror_vertex_groups = False
me_footrightclawright.update()
me_footrightclawleft = bpy.data.meshes.new('FootRightClawLeft')
me_footrightclawleft.from_pydata([(-0.09748, -0.08258, -0.02415), (-0.1026, -0.13, 0.05308), (-0.07044, -0.1542, 0.07808), (-0.002806, -0.05603, -0.1057), (0.03912, -0.0839, -0.07904), (0.02423, -0.1277, -0.003462), (-0.02473, -0.1589, 0.06632), (-0.05826, -0.04781, -0.09559), (-0.1022, -0.2068, -0.1342), (-0.1086, -0.2679, -0.1273), (-0.08743, -0.2917, -0.1217), (-0.03402, -0.1526, -0.1326), (-0.006161, -0.1788, -0.1259), (-0.01922, -0.2375, -0.1201), (-0.05552, -0.2876, -0.1183), (-0.07256, -0.1542, -0.1372), (0.03157, -0.1335, -0.4768), (-0.04102, -0.19, -0.354), (-0.04101, -0.2265, -0.3686), (-0.02651, -0.2411, -0.3697), (-0.002791, -0.1585, -0.3293), (0.01593, -0.1746, -0.3298), (0.01172, -0.2096, -0.345), (-0.007264, -0.2391, -0.3628), (-0.02626, -0.159, -0.3369), (-0.04726, -0.2373, -0.003037), (-0.02476, -0.1155, -0.1062), (-0.1102, -0.1561, -0.06131), (-0.07414, -0.1117, -0.1027), (-0.002576, -0.196, -0.04301), (-0.1161, -0.2117, -0.01474), (-0.08803, -0.2366, 0.001926), (0.01197, -0.1436, -0.08811), (-0.07796, -0.2575, -0.2519), (-0.07518, -0.2088, -0.2459), (-0.02251, -0.1662, -0.2301), (0.0008902, -0.1873, -0.2275), (-0.0534, -0.1672, -0.2367), (-0.03452, -0.2736, -0.2445), (-0.007316, -0.234, -0.2344), (-0.05999, -0.2766, -0.2502), (0.073, -0.01901, -0.08528), (0.07214, -0.02301, 0.007444), (-0.01675, 0.004533, 0.1084), (-0.05798, 0.0209, 0.07819), (0.03194, -0.01243, 0.09348), (0.02052, 0.001525, -0.1174), (-0.06837, 0.02907, -0.01644), (-0.03941, 0.02266, -0.1044), (0.0663, 0.05066, -0.04821), (0.06579, 0.04826, 0.007423), (0.01246, 0.06479, 0.06801), (-0.01229, 0.07461, 0.04987), (0.04167, 0.05461, 0.05904), (0.03482, 0.06298, -0.06749), (-0.01852, 0.07951, -0.006906), (-0.001143, 0.07566, -0.05967), (0.02364, 0.06388, 0.0002585)], [], [(46, 41, 4, 3), (45, 43, 2, 6), (41, 42, 5, 4), (43, 44, 1, 2), (31, 30, 9, 10), (29, 25, 14, 13), (28, 26, 11, 15), (27, 28, 15, 8), (44, 47, 0, 1), (47, 48, 7, 0), (48, 46, 3, 7), (42, 45, 6, 5), (37, 35, 20, 24), (34, 37, 24, 17), (33, 34, 17, 18), (35, 36, 21, 20), (32, 29, 13, 12), (25, 31, 10, 14), (26, 32, 12, 11), (30, 27, 8, 9), (18, 17, 16), (20, 21, 16), (23, 19, 16), (21, 22, 16), (39, 38, 23, 22), (40, 33, 18, 19), (36, 39, 22, 21), (38, 40, 19, 23), (17, 24, 16), (24, 20, 16), (22, 23, 16), (19, 18, 16), (1, 0, 27, 30), (3, 4, 32, 26), (6, 2, 31, 25), (4, 5, 29, 32), (0, 7, 28, 27), (7, 3, 26, 28), (5, 6, 25, 29), (2, 1, 30, 31), (14, 10, 40, 38), (12, 13, 39, 36), (10, 9, 33, 40), (13, 14, 38, 39), (11, 12, 36, 35), (9, 8, 34, 33), (8, 15, 37, 34), (15, 11, 35, 37), (47, 44, 52, 55), (46, 48, 56, 54), (43, 45, 53, 51), (44, 43, 51, 52), (48, 47, 55, 56), (45, 42, 50, 53), (41, 46, 54, 49), (42, 41, 49, 50), (55, 52, 51, 57), (54, 56, 55, 57), (49, 54, 57, 50), (50, 57, 51, 53)])
_uv = me_footrightclawleft.uv_layers.new(name='UVMap')
_uv.uv.foreach_set('vector', [0.9235, 0.6298, 0.9154, 0.6303, 0.9158, 0.6204, 0.9235, 0.6217, 0.9375, 0.1282, 0.9306, 0.1274, 0.9306, 0.106, 0.9373, 0.1064, 0.9083, 0.06691, 0.9013, 0.07829, 0.8871, 0.06977, 0.8982, 0.06262, 0.9306, 0.1274, 0.9237, 0.1282, 0.9239, 0.1064, 0.9306, 0.106, 0.9306, 0.09019, 0.9242, 0.09013, 0.9253, 0.06962, 0.9306, 0.06954, 0.8798, 0.05992, 0.8693, 0.06224, 0.8697, 0.04351, 0.8783, 0.04676, 0.9309, 0.6113, 0.9235, 0.6121, 0.9235, 0.6044, 0.9297, 0.6036, 0.883, 0.4777, 0.8732, 0.474, 0.8769, 0.4667, 0.8858, 0.4648, 0.865, 0.5066, 0.8597, 0.4939, 0.8747, 0.4868, 0.8854, 0.4949, 0.8597, 0.4939, 0.8539, 0.4818, 0.8644, 0.4786, 0.8747, 0.4868, 0.9316, 0.6303, 0.9235, 0.6298, 0.9235, 0.6217, 0.9312, 0.6204, 0.9013, 0.07829, 0.8948, 0.09048, 0.8757, 0.07679, 0.8871, 0.06977, 0.9286, 0.5875, 0.9235, 0.5877, 0.9235, 0.5711, 0.9274, 0.5707, 0.8796, 0.4488, 0.8732, 0.452, 0.8663, 0.4382, 0.8706, 0.4344, 0.886, 0.4453, 0.8796, 0.4488, 0.8706, 0.4344, 0.8747, 0.4304, 0.9235, 0.5877, 0.9184, 0.5875, 0.9195, 0.5707, 0.9235, 0.5711, 0.8899, 0.05717, 0.8798, 0.05992, 0.8783, 0.04676, 0.8869, 0.04957, 0.937, 0.09013, 0.9306, 0.09019, 0.9306, 0.06954, 0.9359, 0.06962, 0.9235, 0.6121, 0.9161, 0.6113, 0.9173, 0.6036, 0.9235, 0.6044, 0.8932, 0.4811, 0.883, 0.4777, 0.8858, 0.4648, 0.8947, 0.4624, 0.8747, 0.4304, 0.8706, 0.4344, 0.8539, 0.4192, 0.9235, 0.5711, 0.9195, 0.5707, 0.9235, 0.5463, 0.9337, 0.02891, 0.9306, 0.02914, 0.9306, 0.004554, 0.9003, 0.02222, 0.8964, 0.01808, 0.9146, 0.004554, 0.8861, 0.03149, 0.88, 0.02739, 0.8927, 0.01364, 0.8964, 0.01808, 0.9306, 0.04858, 0.9263, 0.04837, 0.9275, 0.02891, 0.9306, 0.02914, 0.8921, 0.03527, 0.8861, 0.03149, 0.8964, 0.01808, 0.9003, 0.02222, 0.9349, 0.04837, 0.9306, 0.04858, 0.9306, 0.02914, 0.9337, 0.02891, 0.8706, 0.4344, 0.8663, 0.4382, 0.8539, 0.4192, 0.9274, 0.5707, 0.9235, 0.5711, 0.9235, 0.5463, 0.8964, 0.01808, 0.8927, 0.01364, 0.9146, 0.004554, 0.9306, 0.02914, 0.9275, 0.02891, 0.9306, 0.004554, 0.8854, 0.4949, 0.8747, 0.4868, 0.883, 0.4777, 0.8932, 0.4811, 0.9235, 0.6217, 0.9158, 0.6204, 0.9161, 0.6113, 0.9235, 0.6121, 0.9373, 0.1064, 0.9306, 0.106, 0.9306, 0.09019, 0.937, 0.09013, 0.8982, 0.06262, 0.8871, 0.06977, 0.8798, 0.05992, 0.8899, 0.05717, 0.8747, 0.4868, 0.8644, 0.4786, 0.8732, 0.474, 0.883, 0.4777, 0.9312, 0.6204, 0.9235, 0.6217, 0.9235, 0.6121, 0.9309, 0.6113, 0.8871, 0.06977, 0.8757, 0.07679, 0.8693, 0.06224, 0.8798, 0.05992, 0.9306, 0.106, 0.9239, 0.1064, 0.9242, 0.09013, 0.9306, 0.09019, 0.9359, 0.06962, 0.9306, 0.06954, 0.9306, 0.04858, 0.9349, 0.04837, 0.8869, 0.04957, 0.8783, 0.04676, 0.8861, 0.03149, 0.8921, 0.03527, 0.9306, 0.06954, 0.9253, 0.06962, 0.9263, 0.04837, 0.9306, 0.04858, 0.8783, 0.04676, 0.8697, 0.04351, 0.88, 0.02739, 0.8861, 0.03149, 0.9235, 0.6044, 0.9173, 0.6036, 0.9184, 0.5875, 0.9235, 0.5877, 0.8947, 0.4624, 0.8858, 0.4648, 0.8796, 0.4488, 0.886, 0.4453, 0.8858, 0.4648, 0.8769, 0.4667, 0.8732, 0.452, 0.8796, 0.4488, 0.9297, 0.6036, 0.9235, 0.6044, 0.9235, 0.5877, 0.9286, 0.5875, 0.8597, 0.4939, 0.865, 0.5066, 0.8536, 0.5066, 0.8506, 0.4986, 0.9235, 0.6298, 0.9316, 0.6303, 0.9287, 0.6407, 0.9235, 0.6398, 0.9306, 0.1274, 0.9375, 0.1282, 0.935, 0.1384, 0.9306, 0.1375, 0.9237, 0.1282, 0.9306, 0.1274, 0.9306, 0.1375, 0.9262, 0.1384, 0.8539, 0.4818, 0.8597, 0.4939, 0.8506, 0.4986, 0.8467, 0.4912, 0.8948, 0.09048, 0.9013, 0.07829, 0.9099, 0.08388, 0.9062, 0.09162, 0.9154, 0.6303, 0.9235, 0.6298, 0.9235, 0.6398, 0.9183, 0.6407, 0.9013, 0.07829, 0.9083, 0.06691, 0.9146, 0.07698, 0.9099, 0.08388, 0.6867, 0.7469, 0.683, 0.7545, 0.6784, 0.7558, 0.6801, 0.7458, 0.6817, 0.7358, 0.6867, 0.7387, 0.6867, 0.7469, 0.6801, 0.7458, 0.6761, 0.7369, 0.6817, 0.7358, 0.6801, 0.7458, 0.6735, 0.7447, 0.6735, 0.7447, 0.6801, 0.7458, 0.6784, 0.7558, 0.6745, 0.7531])
me_footrightclawleft.materials.append(mat_roc)
me_footrightclawleft.use_remesh_preserve_volume = False
me_footrightclawleft.use_remesh_preserve_attributes = False
me_footrightclawleft.use_mirror_vertex_groups = False
me_footrightclawleft.update()
me_wingright = bpy.data.meshes.new('WingRight')
me_wingright.from_pydata([(4.47e-08, -0.15, -0.15), (4.47e-08, 0.125, -0.09993), (-1.198, -0.008361, -0.05493), (-1.224, -0.1926, -0.105), (4.47e-08, -0.15, 0.15), (4.47e-08, 0.15, 0.15), (-1.194, 0.01658, 0.105), (-1.224, -0.1926, 0.105), (-2.771, 0.04941, -0.1381), (-2.85, -0.08493, -0.1882), (-2.784, 0.07895, -0.02085), (-2.876, -0.07892, -0.02085), (-4.684, 0.4151, -0.333), (-0.601, 2.368, 0.105), (-1.698, 2.423, -0.02085), (-3.413, 3.153, -0.3036), (4.47e-08, -0.22, 0.0), (4.47e-08, 0.1375, 0.02503), (-1.196, 0.004108, 0.02503), (-1.24, -0.2526, 0.0), (-2.778, 0.06418, -0.07949), (-2.895, -0.1319, -0.1045)], [], [(7, 6, 10, 11), (11, 12, 21), (3, 2, 1, 0), (21, 9, 3, 19), (12, 10, 20, 8), (9, 8, 2, 3), (17, 18, 6, 5), (6, 7, 4, 5), (16, 17, 5, 4), (20, 10, 6, 18), (15, 12, 10, 14), (6, 5, 13, 14), (19, 16, 4, 7), (10, 6, 14), (12, 8, 9), (12, 11, 10), (3, 0, 16, 19), (8, 20, 18, 2), (0, 1, 17, 16), (1, 2, 18, 17), (11, 21, 19, 7), (21, 12, 9)])
_uv = me_wingright.uv_layers.new(name='UVMap')
_uv.uv.foreach_set('vector', [0.1665, 0.849, 0.1642, 0.8769, 0.3761, 0.8729, 0.387, 0.8512, 0.3888, 0.9507, 0.6367, 0.921, 0.3904, 0.9374, 0.1711, 0.8238, 0.166, 0.7988, 0.004834, 0.8042, 0.00961, 0.8399, 0.3904, 0.9374, 0.3861, 0.924, 0.1693, 0.925, 0.1706, 0.9412, 0.6346, 0.7707, 0.3787, 0.7765, 0.3784, 0.7845, 0.3785, 0.7926, 0.3885, 0.8118, 0.3785, 0.7926, 0.166, 0.7988, 0.1711, 0.8238, 0.004696, 0.7874, 0.1653, 0.7879, 0.1646, 0.7771, 0.004554, 0.7707, 0.1642, 0.8769, 0.1665, 0.849, 0.004554, 0.8641, 0.006886, 0.9039, 0.9038, 0.4767, 0.9482, 0.4938, 0.9567, 0.4795, 0.9206, 0.4626, 0.3784, 0.7845, 0.3787, 0.7765, 0.1646, 0.7771, 0.1653, 0.7879, 0.4768, 0.4101, 0.6313, 0.04023, 0.3743, 0.004554, 0.2428, 0.3213, 0.1624, 0.004554, 0.004554, 0.0285, 0.09606, 0.3196, 0.2428, 0.3213, 0.1706, 0.9412, 0.005615, 0.9351, 0.004554, 0.9572, 0.1681, 0.9572, 0.3743, 0.004554, 0.1624, 0.004554, 0.2428, 0.3213, 0.6346, 0.7707, 0.3785, 0.7926, 0.3885, 0.8118, 0.6337, 0.9039, 0.387, 0.8512, 0.3761, 0.8729, 0.1693, 0.925, 0.006174, 0.913, 0.005615, 0.9351, 0.1706, 0.9412, 0.3785, 0.7926, 0.3784, 0.7845, 0.1653, 0.7879, 0.166, 0.7988, 0.9038, 0.4987, 0.9397, 0.5081, 0.9482, 0.4938, 0.9038, 0.4767, 0.004834, 0.8042, 0.166, 0.7988, 0.1653, 0.7879, 0.004696, 0.7874, 0.3888, 0.9507, 0.3904, 0.9374, 0.1706, 0.9412, 0.1681, 0.9572, 0.3904, 0.9374, 0.6367, 0.921, 0.3861, 0.924])
me_wingright.materials.append(mat_roc)
me_wingright.use_remesh_preserve_volume = False
me_wingright.use_remesh_preserve_attributes = False
me_wingright.use_mirror_vertex_groups = False
me_wingright.update()
me_wingleft = bpy.data.meshes.new('WingLeft')
me_wingleft.from_pydata([(-4.47e-08, -0.15, -0.15), (-4.47e-08, 0.125, -0.09993), (1.198, -0.008361, -0.05493), (1.224, -0.1926, -0.105), (-4.47e-08, -0.15, 0.15), (-4.47e-08, 0.15, 0.15), (1.194, 0.01658, 0.105), (1.224, -0.1926, 0.105), (2.771, 0.04941, -0.1381), (2.85, -0.08493, -0.1882), (2.784, 0.07895, -0.02085), (2.876, -0.07892, -0.02085), (4.684, 0.4151, -0.333), (0.601, 2.368, 0.105), (1.698, 2.423, -0.02085), (3.413, 3.153, -0.3036), (-4.47e-08, -0.22, 0.0), (-4.47e-08, 0.1375, 0.02503), (1.196, 0.004108, 0.02503), (1.24, -0.2526, 0.0), (2.778, 0.06418, -0.07949), (2.895, -0.1319, -0.1045)], [], [(7, 11, 10, 6), (11, 21, 12), (3, 0, 1, 2), (21, 19, 3, 9), (12, 8, 20, 10), (9, 3, 2, 8), (17, 5, 6, 18), (6, 5, 4, 7), (16, 4, 5, 17), (20, 18, 6, 10), (15, 14, 10, 12), (6, 14, 13, 5), (19, 7, 4, 16), (10, 14, 6), (12, 9, 8), (12, 10, 11), (3, 19, 16, 0), (8, 2, 18, 20), (0, 16, 17, 1), (1, 17, 18, 2), (11, 7, 19, 21), (21, 9, 12)])
_uv = me_wingleft.uv_layers.new(name='UVMap')
_uv.uv.foreach_set('vector', [0.1665, 0.849, 0.387, 0.8512, 0.3761, 0.8729, 0.1642, 0.8769, 0.3888, 0.9507, 0.3904, 0.9374, 0.6367, 0.921, 0.1711, 0.8238, 0.00961, 0.8399, 0.004834, 0.8042, 0.166, 0.7988, 0.3904, 0.9374, 0.1706, 0.9412, 0.1693, 0.925, 0.3861, 0.924, 0.6346, 0.7707, 0.3785, 0.7926, 0.3784, 0.7845, 0.3787, 0.7765, 0.3885, 0.8118, 0.1711, 0.8238, 0.166, 0.7988, 0.3785, 0.7926, 0.004696, 0.7874, 0.004554, 0.7707, 0.1646, 0.7771, 0.1653, 0.7879, 0.1642, 0.8769, 0.006886, 0.9039, 0.004554, 0.8641, 0.1665, 0.849, 0.9038, 0.4767, 0.9206, 0.4626, 0.9567, 0.4795, 0.9482, 0.4938, 0.3784, 0.7845, 0.1653, 0.7879, 0.1646, 0.7771, 0.3787, 0.7765, 0.4768, 0.4101, 0.2428, 0.3213, 0.3743, 0.004554, 0.6313, 0.04023, 0.1624, 0.004554, 0.2428, 0.3213, 0.09606, 0.3196, 0.004554, 0.0285, 0.1706, 0.9412, 0.1681, 0.9572, 0.004554, 0.9572, 0.005615, 0.9351, 0.3743, 0.004554, 0.2428, 0.3213, 0.1624, 0.004554, 0.6346, 0.7707, 0.3885, 0.8118, 0.3785, 0.7926, 0.6337, 0.9039, 0.3761, 0.8729, 0.387, 0.8512, 0.1693, 0.925, 0.1706, 0.9412, 0.005615, 0.9351, 0.006174, 0.913, 0.3785, 0.7926, 0.166, 0.7988, 0.1653, 0.7879, 0.3784, 0.7845, 0.9038, 0.4987, 0.9038, 0.4767, 0.9482, 0.4938, 0.9397, 0.5081, 0.004834, 0.8042, 0.004696, 0.7874, 0.1653, 0.7879, 0.166, 0.7988, 0.3888, 0.9507, 0.1681, 0.9572, 0.1706, 0.9412, 0.3904, 0.9374, 0.3904, 0.9374, 0.3861, 0.924, 0.6367, 0.921])
me_wingleft.materials.append(mat_roc)
me_wingleft.use_remesh_preserve_volume = False
me_wingleft.use_remesh_preserve_attributes = False
me_wingleft.use_mirror_vertex_groups = False
me_wingleft.update()
me_head = bpy.data.meshes.new('Head')
me_head.from_pydata([(-0.195, -0.15, -0.15), (-0.105, 0.15, -0.104), (0.105, 0.15, -0.104), (0.195, -0.15, -0.15), (-0.195, -0.15, 0.15), (-0.105, 0.15, 0.106), (0.105, 0.15, 0.106), (0.195, -0.15, 0.15), (-0.2925, -0.3196, -0.2241), (0.2925, -0.3196, -0.2241), (-0.2925, -0.2804, 0.2241), (0.2925, -0.2804, 0.2241), (-0.2327, -0.722, -0.1134), (0.2327, -0.722, -0.1134), (-0.2327, -0.7532, 0.2432), (0.2327, -0.7532, 0.2432), (-0.1915, -1.229, -0.07723), (0.1915, -1.229, -0.07723), (-0.1915, -1.246, 0.1441), (0.1915, -1.246, 0.1441), (-0.2535, -0.15, 0.0), (-0.1365, 0.15, 0.0009718), (0.1365, 0.15, 0.0009718), (0.2535, -0.15, 0.0), (-0.3803, -0.3, 0.0), (0.3803, -0.32, 0.02), (-0.3025, -0.7376, 0.06492), (0.3025, -0.7376, 0.06492), (-0.249, -1.237, 0.03343), (0.249, -1.237, 0.03343), (0.0, 0.15, 0.1503), (0.0, 0.15, -0.1279), (0.0, -0.15, 0.2133), (0.0, -0.15, -0.1841), (0.0, -0.2543, 0.2974), (0.0, -0.3096, -0.2641), (1.623e-12, -0.7665, 0.3095), (-3.131e-11, -0.6568, -0.1881), (3.88e-13, -1.252, 0.2264), (-5.09e-12, -1.233, -0.04595), (0.0, 0.15, 0.0009718), (-0.1552, -1.647, -0.01522), (-0.1194, -1.628, 0.03801), (0.1552, -1.647, -0.01522), (0.1194, -1.666, -0.06845), (-9.034e-18, -1.64, 0.06858), (-3.414e-19, -1.701, -0.06904), (-0.1194, -1.666, -0.06845), (0.1194, -1.628, 0.03801), (4.687e-19, -1.681, -0.01522), (-0.2904, -0.5173, -0.1761), (0.2904, -0.5173, -0.1761), (0.2904, -0.5083, 0.2371), (-0.2904, -0.5083, 0.2371), (0.3775, -0.5128, 0.0305), (-0.3775, -0.5128, 0.0305), (-1.773e-12, -0.5122, 0.3143), (6.568e-14, -0.5173, -0.2261), (-0.212, -0.7479, -0.07968), (0.212, -0.7479, -0.07968), (0.212, -0.7727, 0.2069), (-0.212, -0.7727, 0.2069), (0.2756, -0.7603, 0.06358), (-0.2756, -0.7603, 0.06358), (4.855e-13, -0.7832, 0.2607), (-2.92e-11, -0.7502, -0.08223), (0.2032, -0.917, -0.07824), (-0.2032, -0.9459, 0.2014), (0.2642, -0.9315, 0.06159), (-1.518e-14, -0.9575, 0.2671), (-2.155e-11, -0.9209, -0.07002), (-0.2032, -0.917, -0.07824), (0.2032, -0.9459, 0.2014), (-0.2642, -0.9315, 0.06159), (-0.1402, 0.0, 0.1404), (-0.1402, 0.0, -0.1401), (0.1402, 0.0, 0.1404), (0.1402, 0.0, -0.1401), (-0.1823, 0.0, 0.0001761), (0.1823, 0.0, 0.0001761), (0.0, 0.0, 0.1996), (0.0, 0.0, -0.172)], [], [(40, 30, 6, 22), (79, 76, 7, 23), (81, 75, 1, 31), (34, 32, 4, 10), (80, 76, 6, 30), (55, 24, 8, 50), (25, 23, 7, 11), (20, 24, 10, 4), (73, 28, 18, 67), (57, 37, 12, 50), (33, 35, 8, 0), (54, 27, 13, 51), (78, 74, 5, 21), (65, 37, 13, 59), (56, 34, 10, 53), (62, 27, 15, 60), (64, 36, 14, 61), (16, 39, 46, 47), (29, 19, 48, 43), (59, 13, 27, 62), (75, 78, 21, 1), (52, 15, 27, 54), (71, 16, 28, 73), (0, 8, 24, 20), (9, 3, 23, 25), (53, 10, 24, 55), (77, 79, 23, 3), (31, 40, 22, 2), (1, 21, 40, 31), (17, 29, 43, 44), (39, 17, 44, 46), (60, 15, 36, 64), (52, 11, 34, 56), (58, 12, 37, 65), (3, 9, 35, 33), (51, 13, 37, 57), (74, 80, 30, 5), (11, 7, 32, 34), (77, 81, 31, 2), (21, 5, 30, 40), (49, 45, 42, 41), (46, 49, 41, 47), (44, 43, 49, 46), (43, 48, 45, 49), (38, 18, 42, 45), (18, 28, 41, 42), (28, 16, 47, 41), (19, 38, 45, 48), (9, 51, 57, 35), (15, 52, 56, 36), (14, 53, 55, 26), (11, 52, 54, 25), (36, 56, 53, 14), (25, 54, 51, 9), (35, 57, 50, 8), (26, 55, 50, 12), (71, 58, 65, 70), (72, 60, 64, 69), (12, 58, 63, 26), (66, 59, 62, 68), (69, 64, 61, 67), (68, 62, 60, 72), (70, 65, 59, 66), (26, 63, 61, 14), (39, 70, 66, 17), (29, 68, 72, 19), (38, 69, 67, 18), (17, 66, 68, 29), (19, 72, 69, 38), (16, 71, 70, 39), (58, 71, 73, 63), (63, 73, 67, 61), (3, 33, 81, 77), (4, 32, 80, 74), (2, 22, 79, 77), (0, 20, 78, 75), (20, 4, 74, 78), (32, 7, 76, 80), (33, 0, 75, 81), (22, 6, 76, 79)])
_uv = me_head.uv_layers.new(name='UVMap')
_uv.uv.foreach_set('vector', [0.9238, 0.1741, 0.9161, 0.1923, 0.9056, 0.1815, 0.9071, 0.167, 0.8712, 0.8056, 0.8714, 0.8259, 0.8495, 0.8255, 0.8482, 0.8035, 0.8748, 0.1535, 0.8755, 0.1343, 0.8965, 0.1389, 0.8956, 0.1535, 0.6453, 0.6056, 0.6653, 0.6054, 0.6684, 0.6355, 0.645, 0.6473, 0.6874, 0.6054, 0.6894, 0.5841, 0.7114, 0.5892, 0.7096, 0.6054, 0.7936, 0.3509, 0.8196, 0.353, 0.8226, 0.3837, 0.7941, 0.3807, 0.8208, 0.8032, 0.8482, 0.8035, 0.8495, 0.8255, 0.826, 0.8316, 0.8447, 0.3508, 0.8196, 0.353, 0.8223, 0.3218, 0.8461, 0.3282, 0.7343, 0.3516, 0.6956, 0.358, 0.6923, 0.3425, 0.7297, 0.3321, 0.8039, 0.1535, 0.7853, 0.1535, 0.7733, 0.1228, 0.8021, 0.1148, 0.8544, 0.1535, 0.831, 0.1535, 0.8295, 0.1147, 0.8555, 0.1266, 0.7975, 0.8018, 0.7668, 0.8034, 0.7683, 0.7768, 0.7992, 0.7725, 0.8683, 0.3484, 0.8685, 0.3277, 0.8904, 0.3308, 0.8905, 0.3462, 0.767, 0.1535, 0.7853, 0.1535, 0.7733, 0.1842, 0.7676, 0.1816, 0.6143, 0.6058, 0.6453, 0.6056, 0.645, 0.6473, 0.6137, 0.6458, 0.7621, 0.8027, 0.7668, 0.8034, 0.759, 0.8285, 0.7547, 0.8235, 0.5765, 0.6055, 0.5831, 0.6055, 0.5811, 0.6363, 0.5757, 0.6346, 0.7035, 0.1277, 0.7028, 0.1535, 0.6404, 0.1535, 0.6451, 0.1375, 0.6989, 0.7914, 0.6949, 0.8069, 0.6464, 0.7879, 0.6461, 0.7791, 0.7623, 0.7803, 0.7683, 0.7768, 0.7668, 0.8034, 0.7621, 0.8027, 0.8725, 0.3688, 0.8683, 0.3484, 0.8905, 0.3462, 0.8933, 0.3612, 0.7942, 0.8315, 0.759, 0.8285, 0.7668, 0.8034, 0.7975, 0.8018, 0.7366, 0.3711, 0.6971, 0.3737, 0.6956, 0.358, 0.7343, 0.3516, 0.8505, 0.3727, 0.8226, 0.3837, 0.8196, 0.353, 0.8447, 0.3508, 0.8276, 0.7707, 0.8536, 0.7821, 0.8482, 0.8035, 0.8208, 0.8032, 0.7909, 0.3218, 0.8223, 0.3218, 0.8196, 0.353, 0.7936, 0.3509, 0.8751, 0.7857, 0.8712, 0.8056, 0.8482, 0.8035, 0.8536, 0.7821, 0.9305, 0.1583, 0.9238, 0.1741, 0.9071, 0.167, 0.9164, 0.1558, 0.9421, 0.1666, 0.9405, 0.1811, 0.9238, 0.1741, 0.9305, 0.1583, 0.701, 0.7756, 0.6989, 0.7914, 0.6461, 0.7791, 0.6437, 0.7707, 0.7028, 0.1535, 0.7035, 0.1793, 0.6451, 0.1695, 0.6404, 0.1535, 0.5757, 0.5763, 0.5811, 0.5746, 0.5831, 0.6055, 0.5765, 0.6055, 0.6137, 0.5652, 0.6449, 0.5636, 0.6453, 0.6052, 0.6143, 0.6052, 0.7676, 0.1254, 0.7733, 0.1228, 0.7853, 0.1535, 0.767, 0.1535, 0.8555, 0.1804, 0.8295, 0.1923, 0.831, 0.1535, 0.8544, 0.1535, 0.8021, 0.1922, 0.7733, 0.1842, 0.7853, 0.1535, 0.8039, 0.1535, 0.6894, 0.6268, 0.6874, 0.6054, 0.7096, 0.6054, 0.7114, 0.6217, 0.6449, 0.5636, 0.6684, 0.5753, 0.6653, 0.6054, 0.6453, 0.6052, 0.8755, 0.1727, 0.8748, 0.1535, 0.8956, 0.1535, 0.8965, 0.1681, 0.9405, 0.1811, 0.9313, 0.1923, 0.9161, 0.1923, 0.9238, 0.1741, 0.4527, 0.6054, 0.4646, 0.6054, 0.4629, 0.6215, 0.4553, 0.6268, 0.4449, 0.6054, 0.4527, 0.6054, 0.4553, 0.6268, 0.4472, 0.6224, 0.4472, 0.5885, 0.4553, 0.584, 0.4527, 0.6054, 0.4449, 0.6054, 0.4553, 0.584, 0.4629, 0.5893, 0.4646, 0.6054, 0.4527, 0.6054, 0.5163, 0.6054, 0.5146, 0.6319, 0.4629, 0.6215, 0.4646, 0.6054, 0.6923, 0.3425, 0.6956, 0.358, 0.6431, 0.3683, 0.6436, 0.3596, 0.6956, 0.358, 0.6971, 0.3737, 0.6404, 0.3764, 0.6431, 0.3683, 0.5147, 0.579, 0.5163, 0.6054, 0.4646, 0.6054, 0.4629, 0.5893, 0.8295, 0.1923, 0.8021, 0.1922, 0.8039, 0.1535, 0.831, 0.1535, 0.5811, 0.5746, 0.6137, 0.5652, 0.6143, 0.6052, 0.5831, 0.6055, 0.7562, 0.3236, 0.7909, 0.3218, 0.7936, 0.3509, 0.7631, 0.3486, 0.826, 0.8316, 0.7942, 0.8315, 0.7975, 0.8018, 0.8208, 0.8032, 0.5831, 0.6055, 0.6143, 0.6058, 0.6137, 0.6458, 0.5811, 0.6363, 0.8208, 0.8032, 0.7975, 0.8018, 0.7992, 0.7725, 0.8276, 0.7707, 0.831, 0.1535, 0.8039, 0.1535, 0.8021, 0.1148, 0.8295, 0.1147, 0.7631, 0.3486, 0.7936, 0.3509, 0.7941, 0.3807, 0.7636, 0.375, 0.7451, 0.1264, 0.7676, 0.1254, 0.767, 0.1535, 0.7444, 0.1535, 0.5539, 0.5782, 0.5757, 0.5763, 0.5765, 0.6055, 0.5533, 0.6055, 0.7636, 0.375, 0.7578, 0.3713, 0.7585, 0.3491, 0.7631, 0.3486, 0.7408, 0.7797, 0.7623, 0.7803, 0.7621, 0.8027, 0.7378, 0.7993, 0.5533, 0.6055, 0.5765, 0.6055, 0.5757, 0.6346, 0.5539, 0.6327, 0.7378, 0.7993, 0.7621, 0.8027, 0.7547, 0.8235, 0.7324, 0.8189, 0.7444, 0.1535, 0.767, 0.1535, 0.7676, 0.1816, 0.7451, 0.1806, 0.7631, 0.3486, 0.7585, 0.3491, 0.7519, 0.3284, 0.7562, 0.3236, 0.7028, 0.1535, 0.7444, 0.1535, 0.7451, 0.1806, 0.7035, 0.1793, 0.6989, 0.7914, 0.7378, 0.7993, 0.7324, 0.8189, 0.6949, 0.8069, 0.5163, 0.6054, 0.5533, 0.6055, 0.5539, 0.6327, 0.5146, 0.6319, 0.701, 0.7756, 0.7408, 0.7797, 0.7378, 0.7993, 0.6989, 0.7914, 0.5147, 0.579, 0.5539, 0.5782, 0.5533, 0.6055, 0.5163, 0.6054, 0.7035, 0.1277, 0.7451, 0.1264, 0.7444, 0.1535, 0.7028, 0.1535, 0.7578, 0.3713, 0.7366, 0.3711, 0.7343, 0.3516, 0.7585, 0.3491, 0.7585, 0.3491, 0.7343, 0.3516, 0.7297, 0.3321, 0.7519, 0.3284, 0.8555, 0.1804, 0.8544, 0.1535, 0.8748, 0.1535, 0.8755, 0.1727, 0.6684, 0.6355, 0.6653, 0.6054, 0.6874, 0.6054, 0.6894, 0.6268, 0.8955, 0.793, 0.8928, 0.8078, 0.8712, 0.8056, 0.8751, 0.7857, 0.8505, 0.3727, 0.8447, 0.3508, 0.8683, 0.3484, 0.8725, 0.3688, 0.8447, 0.3508, 0.8461, 0.3282, 0.8685, 0.3277, 0.8683, 0.3484, 0.6653, 0.6054, 0.6684, 0.5753, 0.6894, 0.5841, 0.6874, 0.6054, 0.8544, 0.1535, 0.8555, 0.1266, 0.8755, 0.1343, 0.8748, 0.1535, 0.8928, 0.8078, 0.8928, 0.8227, 0.8714, 0.8259, 0.8712, 0.8056])
me_head.materials.append(mat_roc)
me_head.use_remesh_preserve_volume = False
me_head.use_remesh_preserve_attributes = False
me_head.use_mirror_vertex_groups = False
me_head.update()
me_mouth = bpy.data.meshes.new('Mouth')
me_mouth.from_pydata([(-0.2486, -0.1404, -0.3223), (-0.2552, 0.1497, -0.281), (0.2552, 0.1497, -0.281), (0.2486, -0.1404, -0.3223), (-0.2571, -0.1565, 0.0461), (-0.264, 0.1408, 0.09106), (0.264, 0.1408, 0.09106), (0.2571, -0.1565, 0.0461), (-0.1806, -0.8232, -0.3821), (0.1806, -0.8232, -0.3821), (-0.1868, -0.8573, -0.0429), (0.1868, -0.8573, -0.0429), (-0.1317, -1.017, -0.3831), (-0.1362, -1.074, -0.07671), (0.1362, -1.074, -0.07671), (0.1317, -1.017, -0.3831), (-0.2268, -0.6152, -0.3716), (0.2268, -0.6152, -0.3716), (0.2346, -0.6349, -0.0184), (-0.2346, -0.6349, -0.0184), (-0.2337, -0.3871, -0.3605), (0.2417, -0.4137, 0.003997), (0.2337, -0.3871, -0.3605), (-0.2417, -0.4137, 0.003997), (-0.3086, -0.1476, -0.1646), (-0.3168, 0.1491, -0.1135), (0.3168, 0.1491, -0.1135), (0.3086, -0.1476, -0.1646), (-0.2242, -0.8515, -0.2357), (0.2242, -0.8515, -0.2357), (-0.1635, -1.063, -0.2353), (0.1635, -1.063, -0.2353), (-0.2816, -0.6281, -0.2223), (0.2816, -0.6281, -0.2223), (-0.2901, -0.4059, -0.1972), (0.2901, -0.4059, -0.1972), (0.0, 0.1908, 0.09106), (5.742e-15, 0.1797, -0.281), (1.272e-10, -0.1509, -0.005573), (1.916e-12, -1.01, -0.4692), (-8.354e-11, -0.8553, -0.06707), (0.1092, -0.9795, -0.4692), (-8.625e-11, -1.102, -0.08314), (2.333e-12, -1.047, -0.3831), (0.2061, -0.1558, -0.4647), (8.149e-11, -0.6313, -0.06337), (0.2116, 0.04983, -0.4415), (-2.362e-17, -0.4087, -0.04436), (2.407e-12, -1.093, -0.2353), (0.0, 0.1891, -0.1135), (0.0, -0.07798, -0.5737), (-1.769e-10, -0.2172, -0.608), (0.0, -0.781, -0.601), (-1.769e-10, -0.4128, -0.6244), (-1.771e-10, -0.6172, -0.6127), (0.0, -0.922, -0.5804), (0.1938, -0.3846, -0.4796), (0.1881, -0.6057, -0.4847), (-0.1938, -0.3846, -0.4796), (-1.418e-14, 0.07983, -0.4415), (-0.1881, -0.6057, -0.4847), (-0.2061, -0.1558, -0.4647), (-0.2116, 0.04983, -0.4415), (-0.1092, -0.9795, -0.4692), (-0.1498, -0.8083, -0.4809), (0.1498, -0.8083, -0.4809)], [], [(26, 6, 7, 27), (58, 61, 51, 53), (36, 5, 4, 38), (47, 38, 4, 23), (44, 56, 53, 51), (39, 63, 55), (25, 1, 0, 24), (35, 27, 7, 21), (32, 28, 10, 19), (49, 36, 6, 26), (48, 42, 13, 30), (29, 11, 14, 31), (40, 10, 13, 42), (28, 8, 12, 30), (34, 32, 19, 23), (29, 33, 18, 11), (41, 39, 55), (40, 45, 19, 10), (24, 34, 23, 4), (33, 35, 21, 18), (56, 57, 54, 53), (45, 47, 23, 19), (17, 22, 35, 33), (0, 20, 34, 24), (9, 17, 33, 29), (20, 16, 32, 34), (10, 28, 30, 13), (9, 29, 31, 15), (43, 48, 30, 12), (37, 49, 26, 2), (16, 8, 28, 32), (22, 3, 27, 35), (5, 25, 24, 4), (2, 26, 27, 3), (1, 25, 49, 37), (15, 31, 48, 43), (18, 21, 47, 45), (60, 58, 53, 54), (11, 18, 45, 40), (62, 59, 50), (11, 40, 42, 14), (31, 14, 42, 48), (25, 5, 36, 49), (64, 60, 54, 52), (61, 62, 50, 51), (21, 7, 38, 47), (6, 36, 38, 7), (63, 64, 52, 55), (46, 44, 51, 50), (65, 41, 55, 52), (57, 65, 52, 54), (59, 46, 50), (37, 2, 46, 59), (17, 9, 65, 57), (9, 15, 41, 65), (2, 3, 44, 46), (12, 8, 64, 63), (0, 1, 62, 61), (8, 16, 60, 64), (1, 37, 59, 62), (16, 20, 58, 60), (22, 17, 57, 56), (15, 43, 39, 41), (43, 12, 63, 39), (3, 22, 56, 44), (20, 0, 61, 58)])
_uv = me_mouth.uv_layers.new(name='UVMap')
_uv.uv.foreach_set('vector', [0.8061, 0.2844, 0.8047, 0.3127, 0.7648, 0.3066, 0.7665, 0.2777, 0.7564, 0.4868, 0.7867, 0.4894, 0.7731, 0.5213, 0.7467, 0.5179, 0.8471, 0.6916, 0.8402, 0.7267, 0.8002, 0.7257, 0.8002, 0.6911, 0.7658, 0.6907, 0.8002, 0.6911, 0.8002, 0.7257, 0.7656, 0.7233, 0.7649, 0.2356, 0.7346, 0.2337, 0.7297, 0.2014, 0.7563, 0.2021, 0.9244, 0.3406, 0.9095, 0.3387, 0.9244, 0.3218, 0.8348, 0.4474, 0.8311, 0.4711, 0.792, 0.4703, 0.7946, 0.4481, 0.7322, 0.2731, 0.7665, 0.2777, 0.7648, 0.3066, 0.7302, 0.3007, 0.7308, 0.4467, 0.7009, 0.4455, 0.7015, 0.4192, 0.7324, 0.4193, 0.7629, 0.6202, 0.7626, 0.6473, 0.7267, 0.6467, 0.7205, 0.6191, 0.9244, 0.3731, 0.9244, 0.3932, 0.9057, 0.3936, 0.9025, 0.3722, 0.6735, 0.2661, 0.6701, 0.2922, 0.6404, 0.2857, 0.6442, 0.2642, 0.7066, 0.6899, 0.7062, 0.7151, 0.677, 0.7078, 0.6735, 0.6895, 0.7009, 0.4455, 0.7014, 0.466, 0.6748, 0.4641, 0.6716, 0.4429, 0.76, 0.4474, 0.7308, 0.4467, 0.7324, 0.4193, 0.7622, 0.4199, 0.6735, 0.2661, 0.7033, 0.2694, 0.7007, 0.2968, 0.6701, 0.2922, 0.9393, 0.3387, 0.9244, 0.3406, 0.9244, 0.3218, 0.7066, 0.6899, 0.7364, 0.6903, 0.736, 0.7221, 0.7062, 0.7151, 0.7946, 0.4481, 0.76, 0.4474, 0.7622, 0.4199, 0.7972, 0.4192, 0.7033, 0.2694, 0.7322, 0.2731, 0.7302, 0.3007, 0.7007, 0.2968, 0.7346, 0.2337, 0.7059, 0.2335, 0.7022, 0.2038, 0.7297, 0.2014, 0.7364, 0.6903, 0.7658, 0.6907, 0.7656, 0.7233, 0.736, 0.7221, 0.7048, 0.249, 0.7345, 0.2503, 0.7322, 0.2731, 0.7033, 0.2694, 0.792, 0.4703, 0.7588, 0.4703, 0.76, 0.4474, 0.7946, 0.4481, 0.6771, 0.2459, 0.7048, 0.249, 0.7033, 0.2694, 0.6735, 0.2661, 0.7588, 0.4703, 0.7292, 0.4671, 0.7308, 0.4467, 0.76, 0.4474, 0.7015, 0.4192, 0.7009, 0.4455, 0.6716, 0.4429, 0.6711, 0.4212, 0.6771, 0.2459, 0.6735, 0.2661, 0.6442, 0.2642, 0.6506, 0.2438, 0.9244, 0.3528, 0.9244, 0.3731, 0.9025, 0.3722, 0.9065, 0.3514, 0.7631, 0.5982, 0.7629, 0.6202, 0.7205, 0.6191, 0.7293, 0.5969, 0.7292, 0.4671, 0.7014, 0.466, 0.7009, 0.4455, 0.7308, 0.4467, 0.7345, 0.2503, 0.7673, 0.2553, 0.7665, 0.2777, 0.7322, 0.2731, 0.8375, 0.4192, 0.8348, 0.4474, 0.7946, 0.4481, 0.7972, 0.4192, 0.8061, 0.2604, 0.8061, 0.2844, 0.7665, 0.2777, 0.7673, 0.2553, 0.7969, 0.5975, 0.8053, 0.6198, 0.7629, 0.6202, 0.7631, 0.5982, 0.9423, 0.3514, 0.9463, 0.3722, 0.9244, 0.3731, 0.9244, 0.3528, 0.7368, 0.6585, 0.7664, 0.658, 0.7658, 0.6907, 0.7364, 0.6903, 0.728, 0.4826, 0.7564, 0.4868, 0.7467, 0.5179, 0.7198, 0.5114, 0.7068, 0.6647, 0.7368, 0.6585, 0.7364, 0.6903, 0.7066, 0.6899, 0.7917, 0.5717, 0.7633, 0.5737, 0.7635, 0.5463, 0.7068, 0.6647, 0.7066, 0.6899, 0.6735, 0.6895, 0.6775, 0.6714, 0.9463, 0.3722, 0.943, 0.3936, 0.9244, 0.3932, 0.9244, 0.3731, 0.8053, 0.6198, 0.7985, 0.6473, 0.7626, 0.6473, 0.7629, 0.6202, 0.7013, 0.4797, 0.728, 0.4826, 0.7198, 0.5114, 0.6986, 0.5053, 0.7867, 0.4894, 0.8143, 0.491, 0.7924, 0.5218, 0.7731, 0.5213, 0.7664, 0.658, 0.8011, 0.6564, 0.8002, 0.6911, 0.7658, 0.6907, 0.841, 0.6564, 0.8471, 0.6916, 0.8002, 0.6911, 0.8011, 0.6564, 0.678, 0.4766, 0.7013, 0.4797, 0.6986, 0.5053, 0.6805, 0.4989, 0.7925, 0.2382, 0.7649, 0.2356, 0.7563, 0.2021, 0.7755, 0.2044, 0.6791, 0.2323, 0.6556, 0.2319, 0.6614, 0.2102, 0.6803, 0.2066, 0.7059, 0.2335, 0.6791, 0.2323, 0.6803, 0.2066, 0.7022, 0.2038, 0.7633, 0.5737, 0.7349, 0.5712, 0.7635, 0.5463, 0.7631, 0.5982, 0.7293, 0.5969, 0.7349, 0.5712, 0.7633, 0.5737, 0.7048, 0.249, 0.6771, 0.2459, 0.6791, 0.2323, 0.7059, 0.2335, 0.6771, 0.2459, 0.6506, 0.2438, 0.6556, 0.2319, 0.6791, 0.2323, 0.8061, 0.2604, 0.7673, 0.2553, 0.7649, 0.2356, 0.7925, 0.2382, 0.6748, 0.4641, 0.7014, 0.466, 0.7013, 0.4797, 0.678, 0.4766, 0.792, 0.4703, 0.8311, 0.4711, 0.8143, 0.491, 0.7867, 0.4894, 0.7014, 0.466, 0.7292, 0.4671, 0.728, 0.4826, 0.7013, 0.4797, 0.7969, 0.5975, 0.7631, 0.5982, 0.7633, 0.5737, 0.7917, 0.5717, 0.7292, 0.4671, 0.7588, 0.4703, 0.7564, 0.4868, 0.728, 0.4826, 0.7345, 0.2503, 0.7048, 0.249, 0.7059, 0.2335, 0.7346, 0.2337, 0.9423, 0.3514, 0.9244, 0.3528, 0.9244, 0.3406, 0.9393, 0.3387, 0.9244, 0.3528, 0.9065, 0.3514, 0.9095, 0.3387, 0.9244, 0.3406, 0.7673, 0.2553, 0.7345, 0.2503, 0.7346, 0.2337, 0.7649, 0.2356, 0.7588, 0.4703, 0.792, 0.4703, 0.7867, 0.4894, 0.7564, 0.4868])
me_mouth.materials.append(mat_roc)
me_mouth.use_remesh_preserve_volume = False
me_mouth.use_remesh_preserve_attributes = False
me_mouth.use_mirror_vertex_groups = False
me_mouth.update()
me_legleft = bpy.data.meshes.new('LegLeft')
me_legleft.from_pydata([(-0.1124, -0.006004, -0.0214), (-0.09077, -0.2684, -0.2326), (-0.06519, -0.09358, -0.007502), (0.008406, -0.1101, 0.006909), (-0.00854, 0.1177, -0.009935), (0.08303, 0.1028, 0.007658), (0.1123, 0.01366, 0.01837), (0.07862, -0.081, 0.01795), (-0.09673, 0.08707, -0.02416), (-0.05989, -0.2376, -0.1062), (0.0301, -0.2227, -0.06002), (0.08755, -0.288, -0.3523), (0.2015, -0.271, -0.3019), (0.2084, -0.2422, -0.1797), (0.1316, -0.2208, -0.0723), (-0.03787, -0.2919, -0.3443), (0.2039, -0.3631, -0.253), (0.2146, -0.3588, -0.1363), (0.03668, -0.3701, -0.02431), (-0.05638, -0.3791, -0.06948), (0.1397, -0.3619, -0.03478), (0.08629, -0.3743, -0.3025), (-0.09168, -0.3856, -0.1905), (-0.0412, -0.3846, -0.2964), (0.05724, -0.05562, -0.2959), (0.146, -0.0559, -0.2591), (0.1044, -0.124, -0.09793), (0.02813, -0.1387, -0.09036), (-0.07196, -0.1072, -0.2134), (-0.04233, -0.1368, -0.1239), (-0.03739, -0.07195, -0.2916), (0.1573, -0.08712, -0.1728), (-0.07865, -9.915e-05, 0.04873), (-0.05032, -0.05264, 0.05707), (-0.006161, -0.06254, 0.06572), (-0.01633, 0.07413, 0.05561), (0.03862, 0.06518, 0.06617), (0.05617, 0.0117, 0.07259), (0.03596, -0.04509, 0.07234), (-0.06924, 0.05575, 0.04708), (-0.01124, 0.005799, 0.06066), (0.01686, 0.06919, -0.1294), (0.1174, -0.08962, -0.04104), (-0.07954, -0.1068, -0.0759), (0.1719, -0.01036, -0.06278), (0.1402, 0.06135, -0.09977), (0.01917, -0.1168, -0.05058), (-0.1359, -0.03729, -0.1172), (-0.106, 0.03981, -0.1433), (0.1751, -0.5252, -0.2261), (0.1861, -0.5219, -0.1641), (0.05807, -0.5301, -0.06604), (-0.007077, -0.5364, -0.09766), (0.1302, -0.5244, -0.07337), (0.09279, -0.533, -0.2608), (-0.02832, -0.5406, -0.2021), (0.003549, -0.5402, -0.2565), (0.08758, -0.5907, -0.2028)], [], [(28, 30, 15, 1), (29, 28, 1, 9), (24, 25, 12, 11), (26, 27, 10, 14), (30, 24, 11, 15), (31, 26, 14, 13), (27, 29, 9, 10), (25, 31, 13, 12), (13, 14, 20, 17), (15, 11, 21, 23), (1, 15, 23, 22), (9, 1, 22, 19), (10, 9, 19, 18), (12, 13, 17, 16), (14, 10, 18, 20), (11, 12, 16, 21), (45, 44, 31, 25), (46, 43, 29, 27), (44, 42, 26, 31), (48, 41, 24, 30), (42, 46, 27, 26), (41, 45, 25, 24), (43, 47, 28, 29), (47, 48, 30, 28), (2, 3, 34, 33), (7, 6, 37, 38), (4, 8, 39, 35), (8, 0, 32, 39), (35, 40, 37, 36), (37, 40, 34, 38), (32, 33, 34, 40), (35, 39, 32, 40), (6, 5, 36, 37), (3, 7, 38, 34), (5, 4, 35, 36), (0, 2, 33, 32), (0, 8, 48, 47), (2, 0, 47, 43), (4, 5, 45, 41), (7, 3, 46, 42), (8, 4, 41, 48), (6, 7, 42, 44), (3, 2, 43, 46), (5, 6, 44, 45), (20, 18, 51, 53), (18, 19, 52, 51), (22, 23, 56, 55), (17, 20, 53, 50), (21, 16, 49, 54), (16, 17, 50, 49), (19, 22, 55, 52), (23, 21, 54, 56), (49, 50, 57), (52, 55, 57), (56, 54, 57), (53, 51, 57), (51, 52, 57), (55, 56, 57), (50, 53, 57), (54, 49, 57)])
_uv = me_legleft.uv_layers.new(name='UVMap')
_uv.uv.foreach_set('vector', [0.8866, 0.2903, 0.8871, 0.3033, 0.8555, 0.3003, 0.8639, 0.2852, 0.8859, 0.2754, 0.8866, 0.2903, 0.8639, 0.2852, 0.8728, 0.2698, 0.822, 0.9263, 0.8225, 0.9393, 0.7922, 0.9423, 0.7922, 0.9263, 0.961, 0.9589, 0.9612, 0.9702, 0.948, 0.9702, 0.9475, 0.9566, 0.8225, 0.9133, 0.822, 0.9263, 0.7922, 0.9263, 0.7922, 0.9103, 0.8884, 0.2143, 0.8863, 0.229, 0.8728, 0.2334, 0.8653, 0.2172, 0.9612, 0.9702, 0.961, 0.9816, 0.9475, 0.9838, 0.948, 0.9702, 0.8901, 0.2014, 0.8884, 0.2143, 0.8653, 0.2172, 0.8584, 0.2014, 0.8653, 0.2172, 0.8728, 0.2334, 0.8546, 0.2416, 0.8517, 0.2257, 0.7922, 0.9103, 0.7922, 0.9263, 0.7795, 0.9263, 0.7785, 0.9094, 0.8639, 0.2852, 0.8555, 0.3003, 0.8452, 0.29, 0.8511, 0.2755, 0.8728, 0.2698, 0.8639, 0.2852, 0.8511, 0.2755, 0.8556, 0.26, 0.948, 0.9702, 0.9475, 0.9838, 0.9284, 0.9836, 0.9284, 0.9702, 0.8584, 0.2014, 0.8653, 0.2172, 0.8517, 0.2257, 0.8472, 0.2107, 0.9475, 0.9566, 0.948, 0.9702, 0.9284, 0.9702, 0.9284, 0.9569, 0.7922, 0.9263, 0.7922, 0.9423, 0.7785, 0.9432, 0.7795, 0.9263, 0.9113, 0.2181, 0.9029, 0.2249, 0.8884, 0.2143, 0.8901, 0.2014, 0.9681, 0.9702, 0.9692, 0.9842, 0.961, 0.9816, 0.9612, 0.9702, 0.9029, 0.2249, 0.8946, 0.2335, 0.8863, 0.229, 0.8884, 0.2143, 0.8497, 0.909, 0.8499, 0.9263, 0.822, 0.9263, 0.8225, 0.9133, 0.9692, 0.9563, 0.9681, 0.9702, 0.9612, 0.9702, 0.961, 0.9589, 0.8499, 0.9263, 0.8497, 0.9436, 0.8225, 0.9393, 0.822, 0.9263, 0.8946, 0.2717, 0.9021, 0.2811, 0.8866, 0.2903, 0.8859, 0.2754, 0.9021, 0.2811, 0.9097, 0.2887, 0.8871, 0.3033, 0.8866, 0.2903, 0.9772, 0.9799, 0.9762, 0.9702, 0.9859, 0.9702, 0.9869, 0.9763, 0.8992, 0.2419, 0.9101, 0.2348, 0.9136, 0.2442, 0.9069, 0.2487, 0.8669, 0.9263, 0.867, 0.9137, 0.8782, 0.9181, 0.8774, 0.9263, 0.9214, 0.2764, 0.9101, 0.272, 0.9145, 0.2629, 0.9216, 0.2654, 0.6885, 0.543, 0.6802, 0.5393, 0.6839, 0.5309, 0.6898, 0.5356, 0.6839, 0.5309, 0.6802, 0.5393, 0.6719, 0.5355, 0.6759, 0.5309, 0.6764, 0.5476, 0.6711, 0.5416, 0.6719, 0.5355, 0.6802, 0.5393, 0.6885, 0.543, 0.6838, 0.5489, 0.6764, 0.5476, 0.6802, 0.5393, 0.9101, 0.2348, 0.9218, 0.2314, 0.9208, 0.2424, 0.9136, 0.2442, 0.9762, 0.9702, 0.9772, 0.9605, 0.9869, 0.9642, 0.9859, 0.9702, 0.867, 0.939, 0.8669, 0.9263, 0.8774, 0.9263, 0.8782, 0.9345, 0.9101, 0.272, 0.8999, 0.2639, 0.9083, 0.2578, 0.9145, 0.2629, 0.9101, 0.272, 0.9214, 0.2764, 0.9097, 0.2887, 0.9021, 0.2811, 0.8999, 0.2639, 0.9101, 0.272, 0.9021, 0.2811, 0.8946, 0.2717, 0.8669, 0.9263, 0.867, 0.939, 0.8497, 0.9436, 0.8499, 0.9263, 0.9772, 0.9605, 0.9762, 0.9702, 0.9681, 0.9702, 0.9692, 0.9563, 0.867, 0.9137, 0.8669, 0.9263, 0.8499, 0.9263, 0.8497, 0.909, 0.9101, 0.2348, 0.8992, 0.2419, 0.8946, 0.2335, 0.9029, 0.2249, 0.9762, 0.9702, 0.9772, 0.9799, 0.9692, 0.9842, 0.9681, 0.9702, 0.9218, 0.2314, 0.9101, 0.2348, 0.9029, 0.2249, 0.9113, 0.2181, 0.9284, 0.9569, 0.9284, 0.9702, 0.9077, 0.9702, 0.9062, 0.9606, 0.9284, 0.9702, 0.9284, 0.9836, 0.9062, 0.9799, 0.9077, 0.9702, 0.8511, 0.2755, 0.8452, 0.29, 0.8266, 0.2781, 0.8311, 0.2715, 0.8517, 0.2257, 0.8546, 0.2416, 0.8322, 0.2416, 0.8314, 0.2278, 0.7795, 0.9263, 0.7785, 0.9432, 0.757, 0.9379, 0.7582, 0.9263, 0.8472, 0.2107, 0.8517, 0.2257, 0.8314, 0.2278, 0.8275, 0.2208, 0.8556, 0.26, 0.8511, 0.2755, 0.8311, 0.2715, 0.8332, 0.2578, 0.7785, 0.9094, 0.7795, 0.9263, 0.7582, 0.9263, 0.757, 0.9147, 0.8275, 0.2208, 0.8314, 0.2278, 0.8153, 0.2298, 0.8332, 0.2578, 0.8311, 0.2715, 0.8153, 0.268, 0.757, 0.9147, 0.7582, 0.9263, 0.7476, 0.9263, 0.9062, 0.9606, 0.9077, 0.9702, 0.8873, 0.9702, 0.9077, 0.9702, 0.9062, 0.9799, 0.8873, 0.9702, 0.8311, 0.2715, 0.8266, 0.2781, 0.8153, 0.268, 0.8314, 0.2278, 0.8322, 0.2416, 0.8153, 0.2298, 0.7582, 0.9263, 0.757, 0.9379, 0.7476, 0.9263])
me_legleft.materials.append(mat_roc)
me_legleft.use_remesh_preserve_volume = False
me_legleft.use_remesh_preserve_attributes = False
me_legleft.use_mirror_vertex_groups = False
me_legleft.update()
me_footleftclawleft = bpy.data.meshes.new('FootLeftClawLeft')
me_footleftclawleft.from_pydata([(0.09748, -0.08258, -0.02415), (0.1026, -0.13, 0.05308), (0.07044, -0.1542, 0.07808), (0.002806, -0.05603, -0.1057), (-0.03912, -0.0839, -0.07904), (-0.02423, -0.1277, -0.003462), (0.02473, -0.1589, 0.06632), (0.05826, -0.04781, -0.09559), (0.1022, -0.2068, -0.1342), (0.1086, -0.2679, -0.1273), (0.08743, -0.2917, -0.1217), (0.03402, -0.1526, -0.1326), (0.006161, -0.1788, -0.1259), (0.01922, -0.2375, -0.1201), (0.05552, -0.2876, -0.1183), (0.07256, -0.1542, -0.1372), (-0.03157, -0.1335, -0.4768), (0.04102, -0.19, -0.354), (0.04101, -0.2265, -0.3686), (0.02651, -0.2411, -0.3697), (0.002791, -0.1585, -0.3293), (-0.01593, -0.1746, -0.3298), (-0.01172, -0.2096, -0.345), (0.007264, -0.2391, -0.3628), (0.02626, -0.159, -0.3369), (0.04726, -0.2373, -0.003037), (0.02476, -0.1155, -0.1062), (0.1102, -0.1561, -0.06131), (0.07414, -0.1117, -0.1027), (0.002576, -0.196, -0.04301), (0.1161, -0.2117, -0.01474), (0.08803, -0.2366, 0.001926), (-0.01197, -0.1436, -0.08811), (0.07796, -0.2575, -0.2519), (0.07518, -0.2088, -0.2459), (0.02251, -0.1662, -0.2301), (-0.0008902, -0.1873, -0.2275), (0.0534, -0.1672, -0.2367), (0.03452, -0.2736, -0.2445), (0.007316, -0.234, -0.2344), (0.05999, -0.2766, -0.2502), (-0.073, -0.01901, -0.08528), (-0.07214, -0.02301, 0.007444), (0.01675, 0.004533, 0.1084), (0.05798, 0.0209, 0.07819), (-0.03194, -0.01243, 0.09348), (-0.02052, 0.001525, -0.1174), (0.06837, 0.02907, -0.01644), (0.03941, 0.02266, -0.1044), (-0.0663, 0.05066, -0.04821), (-0.06579, 0.04826, 0.007423), (-0.01246, 0.06479, 0.06801), (0.01229, 0.07461, 0.04987), (-0.04167, 0.05461, 0.05904), (-0.03482, 0.06298, -0.06749), (0.01852, 0.07951, -0.006906), (0.001143, 0.07566, -0.05967), (-0.02364, 0.06388, 0.0002585)], [], [(46, 3, 4, 41), (45, 6, 2, 43), (41, 4, 5, 42), (43, 2, 1, 44), (31, 10, 9, 30), (29, 13, 14, 25), (28, 15, 11, 26), (27, 8, 15, 28), (44, 1, 0, 47), (47, 0, 7, 48), (48, 7, 3, 46), (42, 5, 6, 45), (37, 24, 20, 35), (34, 17, 24, 37), (33, 18, 17, 34), (35, 20, 21, 36), (32, 12, 13, 29), (25, 14, 10, 31), (26, 11, 12, 32), (30, 9, 8, 27), (18, 16, 17), (20, 16, 21), (23, 16, 19), (21, 16, 22), (39, 22, 23, 38), (40, 19, 18, 33), (36, 21, 22, 39), (38, 23, 19, 40), (17, 16, 24), (24, 16, 20), (22, 16, 23), (19, 16, 18), (1, 30, 27, 0), (3, 26, 32, 4), (6, 25, 31, 2), (4, 32, 29, 5), (0, 27, 28, 7), (7, 28, 26, 3), (5, 29, 25, 6), (2, 31, 30, 1), (14, 38, 40, 10), (12, 36, 39, 13), (10, 40, 33, 9), (13, 39, 38, 14), (11, 35, 36, 12), (9, 33, 34, 8), (8, 34, 37, 15), (15, 37, 35, 11), (47, 55, 52, 44), (46, 54, 56, 48), (43, 51, 53, 45), (44, 52, 51, 43), (48, 56, 55, 47), (45, 53, 50, 42), (41, 49, 54, 46), (42, 50, 49, 41), (55, 57, 51, 52), (54, 57, 55, 56), (49, 50, 57, 54), (50, 53, 51, 57)])
_uv = me_footleftclawleft.uv_layers.new(name='UVMap')
_uv.uv.foreach_set('vector', [0.9235, 0.6298, 0.9235, 0.6217, 0.9158, 0.6204, 0.9154, 0.6303, 0.9375, 0.1282, 0.9373, 0.1064, 0.9306, 0.106, 0.9306, 0.1274, 0.9083, 0.06691, 0.8982, 0.06262, 0.8871, 0.06977, 0.9013, 0.07829, 0.9306, 0.1274, 0.9306, 0.106, 0.9239, 0.1064, 0.9237, 0.1282, 0.9306, 0.09019, 0.9306, 0.06954, 0.9253, 0.06962, 0.9242, 0.09013, 0.8798, 0.05992, 0.8783, 0.04676, 0.8697, 0.04351, 0.8693, 0.06224, 0.9309, 0.6113, 0.9297, 0.6036, 0.9235, 0.6044, 0.9235, 0.6121, 0.883, 0.4777, 0.8858, 0.4648, 0.8769, 0.4667, 0.8732, 0.474, 0.865, 0.5066, 0.8854, 0.4949, 0.8747, 0.4868, 0.8597, 0.4939, 0.8597, 0.4939, 0.8747, 0.4868, 0.8644, 0.4786, 0.8539, 0.4818, 0.9316, 0.6303, 0.9312, 0.6204, 0.9235, 0.6217, 0.9235, 0.6298, 0.9013, 0.07829, 0.8871, 0.06977, 0.8757, 0.07679, 0.8948, 0.09048, 0.9286, 0.5875, 0.9274, 0.5707, 0.9235, 0.5711, 0.9235, 0.5877, 0.8796, 0.4488, 0.8706, 0.4344, 0.8663, 0.4382, 0.8732, 0.452, 0.886, 0.4453, 0.8747, 0.4304, 0.8706, 0.4344, 0.8796, 0.4488, 0.9235, 0.5877, 0.9235, 0.5711, 0.9195, 0.5707, 0.9184, 0.5875, 0.8899, 0.05717, 0.8869, 0.04957, 0.8783, 0.04676, 0.8798, 0.05992, 0.937, 0.09013, 0.9359, 0.06962, 0.9306, 0.06954, 0.9306, 0.09019, 0.9235, 0.6121, 0.9235, 0.6044, 0.9173, 0.6036, 0.9161, 0.6113, 0.8932, 0.4811, 0.8947, 0.4624, 0.8858, 0.4648, 0.883, 0.4777, 0.8747, 0.4304, 0.8539, 0.4192, 0.8706, 0.4344, 0.9235, 0.5711, 0.9235, 0.5463, 0.9195, 0.5707, 0.9337, 0.02891, 0.9306, 0.004554, 0.9306, 0.02914, 0.9003, 0.02222, 0.9146, 0.004554, 0.8964, 0.01808, 0.8861, 0.03149, 0.8964, 0.01808, 0.8927, 0.01364, 0.88, 0.02739, 0.9306, 0.04858, 0.9306, 0.02914, 0.9275, 0.02891, 0.9263, 0.04837, 0.8921, 0.03527, 0.9003, 0.02222, 0.8964, 0.01808, 0.8861, 0.03149, 0.9349, 0.04837, 0.9337, 0.02891, 0.9306, 0.02914, 0.9306, 0.04858, 0.8706, 0.4344, 0.8539, 0.4192, 0.8663, 0.4382, 0.9274, 0.5707, 0.9235, 0.5463, 0.9235, 0.5711, 0.8964, 0.01808, 0.9146, 0.004554, 0.8927, 0.01364, 0.9306, 0.02914, 0.9306, 0.004554, 0.9275, 0.02891, 0.8854, 0.4949, 0.8932, 0.4811, 0.883, 0.4777, 0.8747, 0.4868, 0.9235, 0.6217, 0.9235, 0.6121, 0.9161, 0.6113, 0.9158, 0.6204, 0.9373, 0.1064, 0.937, 0.09013, 0.9306, 0.09019, 0.9306, 0.106, 0.8982, 0.06262, 0.8899, 0.05717, 0.8798, 0.05992, 0.8871, 0.06977, 0.8747, 0.4868, 0.883, 0.4777, 0.8732, 0.474, 0.8644, 0.4786, 0.9312, 0.6204, 0.9309, 0.6113, 0.9235, 0.6121, 0.9235, 0.6217, 0.8871, 0.06977, 0.8798, 0.05992, 0.8693, 0.06224, 0.8757, 0.07679, 0.9306, 0.106, 0.9306, 0.09019, 0.9242, 0.09013, 0.9239, 0.1064, 0.9359, 0.06962, 0.9349, 0.04837, 0.9306, 0.04858, 0.9306, 0.06954, 0.8869, 0.04957, 0.8921, 0.03527, 0.8861, 0.03149, 0.8783, 0.04676, 0.9306, 0.06954, 0.9306, 0.04858, 0.9263, 0.04837, 0.9253, 0.06962, 0.8783, 0.04676, 0.8861, 0.03149, 0.88, 0.02739, 0.8697, 0.04351, 0.9235, 0.6044, 0.9235, 0.5877, 0.9184, 0.5875, 0.9173, 0.6036, 0.8947, 0.4624, 0.886, 0.4453, 0.8796, 0.4488, 0.8858, 0.4648, 0.8858, 0.4648, 0.8796, 0.4488, 0.8732, 0.452, 0.8769, 0.4667, 0.9297, 0.6036, 0.9286, 0.5875, 0.9235, 0.5877, 0.9235, 0.6044, 0.8597, 0.4939, 0.8506, 0.4986, 0.8536, 0.5066, 0.865, 0.5066, 0.9235, 0.6298, 0.9235, 0.6398, 0.9287, 0.6407, 0.9316, 0.6303, 0.9306, 0.1274, 0.9306, 0.1375, 0.935, 0.1384, 0.9375, 0.1282, 0.9237, 0.1282, 0.9262, 0.1384, 0.9306, 0.1375, 0.9306, 0.1274, 0.8539, 0.4818, 0.8467, 0.4912, 0.8506, 0.4986, 0.8597, 0.4939, 0.8948, 0.09048, 0.9062, 0.09162, 0.9099, 0.08388, 0.9013, 0.07829, 0.9154, 0.6303, 0.9183, 0.6407, 0.9235, 0.6398, 0.9235, 0.6298, 0.9013, 0.07829, 0.9099, 0.08388, 0.9146, 0.07698, 0.9083, 0.06691, 0.6867, 0.7469, 0.6801, 0.7458, 0.6784, 0.7558, 0.683, 0.7545, 0.6817, 0.7358, 0.6801, 0.7458, 0.6867, 0.7469, 0.6867, 0.7387, 0.6761, 0.7369, 0.6735, 0.7447, 0.6801, 0.7458, 0.6817, 0.7358, 0.6735, 0.7447, 0.6745, 0.7531, 0.6784, 0.7558, 0.6801, 0.7458])
me_footleftclawleft.materials.append(mat_roc)
me_footleftclawleft.use_remesh_preserve_volume = False
me_footleftclawleft.use_remesh_preserve_attributes = False
me_footleftclawleft.use_mirror_vertex_groups = False
me_footleftclawleft.update()
me_footleftclawright = bpy.data.meshes.new('FootLeftClawRight')
me_footleftclawright.from_pydata([(-0.1083, -0.09176, -0.02683), (-0.114, -0.1444, 0.05898), (-0.07827, -0.1714, 0.08676), (-0.003118, -0.06226, -0.1174), (0.04346, -0.09322, -0.08782), (0.02693, -0.1419, -0.003847), (-0.02748, -0.1765, 0.07369), (-0.06473, -0.05312, -0.1062), (-0.1136, -0.2297, -0.1492), (-0.1207, -0.2977, -0.1415), (-0.09714, -0.3241, -0.1353), (-0.0378, -0.1696, -0.1474), (-0.006846, -0.1987, -0.1399), (-0.02136, -0.2639, -0.1335), (-0.06169, -0.3196, -0.1315), (-0.08062, -0.1713, -0.1524), (0.03508, -0.1483, -0.5298), (-0.04558, -0.2111, -0.3933), (-0.04557, -0.2517, -0.4095), (-0.02946, -0.2678, -0.4108), (-0.003101, -0.1761, -0.3659), (0.0177, -0.194, -0.3664), (0.01302, -0.2328, -0.3834), (-0.008071, -0.2656, -0.4031), (-0.02917, -0.1766, -0.3744), (-0.05251, -0.2636, -0.003374), (-0.02751, -0.1284, -0.118), (-0.1225, -0.1735, -0.06812), (-0.08238, -0.1241, -0.1142), (-0.002863, -0.2178, -0.04779), (-0.1291, -0.2353, -0.01638), (-0.09781, -0.2629, 0.00214), (0.0133, -0.1595, -0.0979), (-0.08662, -0.2861, -0.2798), (-0.08354, -0.232, -0.2732), (-0.02501, -0.1847, -0.2556), (0.0009891, -0.2081, -0.2527), (-0.05934, -0.1858, -0.263), (-0.03836, -0.304, -0.2716), (-0.008128, -0.26, -0.2604), (-0.06666, -0.3073, -0.278), (0.08111, -0.02112, -0.09475), (0.08016, -0.02557, 0.008271), (-0.01861, 0.005037, 0.1205), (-0.06443, 0.02322, 0.08688), (0.03549, -0.01382, 0.1039), (0.0228, 0.001694, -0.1305), (-0.07597, 0.0323, -0.01826), (-0.04379, 0.02518, -0.116), (0.07367, 0.05629, -0.05357), (0.0731, 0.05362, 0.008248), (0.01384, 0.07199, 0.07557), (-0.01365, 0.0829, 0.05542), (0.0463, 0.06067, 0.0656), (0.03868, 0.06998, -0.07499), (-0.02058, 0.08834, -0.007673), (-0.00127, 0.08407, -0.0663), (0.02626, 0.07098, 0.0002872)], [], [(46, 41, 4, 3), (45, 43, 2, 6), (41, 42, 5, 4), (43, 44, 1, 2), (31, 30, 9, 10), (29, 25, 14, 13), (28, 26, 11, 15), (27, 28, 15, 8), (44, 47, 0, 1), (47, 48, 7, 0), (48, 46, 3, 7), (42, 45, 6, 5), (37, 35, 20, 24), (34, 37, 24, 17), (33, 34, 17, 18), (35, 36, 21, 20), (32, 29, 13, 12), (25, 31, 10, 14), (26, 32, 12, 11), (30, 27, 8, 9), (18, 17, 16), (20, 21, 16), (23, 19, 16), (21, 22, 16), (39, 38, 23, 22), (40, 33, 18, 19), (36, 39, 22, 21), (38, 40, 19, 23), (17, 24, 16), (24, 20, 16), (22, 23, 16), (19, 18, 16), (1, 0, 27, 30), (3, 4, 32, 26), (6, 2, 31, 25), (4, 5, 29, 32), (0, 7, 28, 27), (7, 3, 26, 28), (5, 6, 25, 29), (2, 1, 30, 31), (14, 10, 40, 38), (12, 13, 39, 36), (10, 9, 33, 40), (13, 14, 38, 39), (11, 12, 36, 35), (9, 8, 34, 33), (8, 15, 37, 34), (15, 11, 35, 37), (47, 44, 52, 55), (46, 48, 56, 54), (43, 45, 53, 51), (44, 43, 51, 52), (48, 47, 55, 56), (45, 42, 50, 53), (41, 46, 54, 49), (42, 41, 49, 50), (55, 52, 51, 57), (54, 56, 55, 57), (49, 54, 57, 50), (50, 57, 51, 53)])
_uv = me_footleftclawright.uv_layers.new(name='UVMap')
_uv.uv.foreach_set('vector', [0.9235, 0.6298, 0.9154, 0.6303, 0.9158, 0.6204, 0.9235, 0.6217, 0.9375, 0.1282, 0.9306, 0.1274, 0.9306, 0.106, 0.9373, 0.1064, 0.9083, 0.06691, 0.9013, 0.07829, 0.8871, 0.06977, 0.8982, 0.06262, 0.9306, 0.1274, 0.9237, 0.1282, 0.9239, 0.1064, 0.9306, 0.106, 0.9306, 0.09019, 0.9242, 0.09013, 0.9253, 0.06962, 0.9306, 0.06954, 0.8798, 0.05992, 0.8693, 0.06224, 0.8697, 0.04351, 0.8783, 0.04676, 0.9309, 0.6113, 0.9235, 0.6121, 0.9235, 0.6044, 0.9297, 0.6036, 0.883, 0.4777, 0.8732, 0.474, 0.8769, 0.4667, 0.8858, 0.4648, 0.865, 0.5066, 0.8597, 0.4939, 0.8747, 0.4868, 0.8854, 0.4949, 0.8597, 0.4939, 0.8539, 0.4818, 0.8644, 0.4786, 0.8747, 0.4868, 0.9316, 0.6303, 0.9235, 0.6298, 0.9235, 0.6217, 0.9312, 0.6204, 0.9013, 0.07829, 0.8948, 0.09048, 0.8757, 0.07679, 0.8871, 0.06977, 0.9286, 0.5875, 0.9235, 0.5877, 0.9235, 0.5711, 0.9274, 0.5707, 0.8796, 0.4488, 0.8732, 0.452, 0.8663, 0.4382, 0.8706, 0.4344, 0.886, 0.4453, 0.8796, 0.4488, 0.8706, 0.4344, 0.8747, 0.4304, 0.9235, 0.5877, 0.9184, 0.5875, 0.9195, 0.5707, 0.9235, 0.5711, 0.8899, 0.05717, 0.8798, 0.05992, 0.8783, 0.04676, 0.8869, 0.04957, 0.937, 0.09013, 0.9306, 0.09019, 0.9306, 0.06954, 0.9359, 0.06962, 0.9235, 0.6121, 0.9161, 0.6113, 0.9173, 0.6036, 0.9235, 0.6044, 0.8932, 0.4811, 0.883, 0.4777, 0.8858, 0.4648, 0.8947, 0.4624, 0.8747, 0.4304, 0.8706, 0.4344, 0.8539, 0.4192, 0.9235, 0.5711, 0.9195, 0.5707, 0.9235, 0.5463, 0.9337, 0.02891, 0.9306, 0.02914, 0.9306, 0.004554, 0.9003, 0.02222, 0.8964, 0.01808, 0.9146, 0.004554, 0.8861, 0.03149, 0.88, 0.02739, 0.8927, 0.01364, 0.8964, 0.01808, 0.9306, 0.04858, 0.9263, 0.04837, 0.9275, 0.02891, 0.9306, 0.02914, 0.8921, 0.03527, 0.8861, 0.03149, 0.8964, 0.01808, 0.9003, 0.02222, 0.9349, 0.04837, 0.9306, 0.04858, 0.9306, 0.02914, 0.9337, 0.02891, 0.8706, 0.4344, 0.8663, 0.4382, 0.8539, 0.4192, 0.9274, 0.5707, 0.9235, 0.5711, 0.9235, 0.5463, 0.8964, 0.01808, 0.8927, 0.01364, 0.9146, 0.004554, 0.9306, 0.02914, 0.9275, 0.02891, 0.9306, 0.004554, 0.8854, 0.4949, 0.8747, 0.4868, 0.883, 0.4777, 0.8932, 0.4811, 0.9235, 0.6217, 0.9158, 0.6204, 0.9161, 0.6113, 0.9235, 0.6121, 0.9373, 0.1064, 0.9306, 0.106, 0.9306, 0.09019, 0.937, 0.09013, 0.8982, 0.06262, 0.8871, 0.06977, 0.8798, 0.05992, 0.8899, 0.05717, 0.8747, 0.4868, 0.8644, 0.4786, 0.8732, 0.474, 0.883, 0.4777, 0.9312, 0.6204, 0.9235, 0.6217, 0.9235, 0.6121, 0.9309, 0.6113, 0.8871, 0.06977, 0.8757, 0.07679, 0.8693, 0.06224, 0.8798, 0.05992, 0.9306, 0.106, 0.9239, 0.1064, 0.9242, 0.09013, 0.9306, 0.09019, 0.9359, 0.06962, 0.9306, 0.06954, 0.9306, 0.04858, 0.9349, 0.04837, 0.8869, 0.04957, 0.8783, 0.04676, 0.8861, 0.03149, 0.8921, 0.03527, 0.9306, 0.06954, 0.9253, 0.06962, 0.9263, 0.04837, 0.9306, 0.04858, 0.8783, 0.04676, 0.8697, 0.04351, 0.88, 0.02739, 0.8861, 0.03149, 0.9235, 0.6044, 0.9173, 0.6036, 0.9184, 0.5875, 0.9235, 0.5877, 0.8947, 0.4624, 0.8858, 0.4648, 0.8796, 0.4488, 0.886, 0.4453, 0.8858, 0.4648, 0.8769, 0.4667, 0.8732, 0.452, 0.8796, 0.4488, 0.9297, 0.6036, 0.9235, 0.6044, 0.9235, 0.5877, 0.9286, 0.5875, 0.8597, 0.4939, 0.865, 0.5066, 0.8536, 0.5066, 0.8506, 0.4986, 0.9235, 0.6298, 0.9316, 0.6303, 0.9287, 0.6407, 0.9235, 0.6398, 0.9306, 0.1274, 0.9375, 0.1282, 0.935, 0.1384, 0.9306, 0.1375, 0.9237, 0.1282, 0.9306, 0.1274, 0.9306, 0.1375, 0.9262, 0.1384, 0.8539, 0.4818, 0.8597, 0.4939, 0.8506, 0.4986, 0.8467, 0.4912, 0.8948, 0.09048, 0.9013, 0.07829, 0.9099, 0.08388, 0.9062, 0.09162, 0.9154, 0.6303, 0.9235, 0.6298, 0.9235, 0.6398, 0.9183, 0.6407, 0.9013, 0.07829, 0.9083, 0.06691, 0.9146, 0.07698, 0.9099, 0.08388, 0.6867, 0.7469, 0.683, 0.7545, 0.6784, 0.7558, 0.6801, 0.7458, 0.6817, 0.7358, 0.6867, 0.7387, 0.6867, 0.7469, 0.6801, 0.7458, 0.6761, 0.7369, 0.6817, 0.7358, 0.6801, 0.7458, 0.6735, 0.7447, 0.6735, 0.7447, 0.6801, 0.7458, 0.6784, 0.7558, 0.6745, 0.7531])
me_footleftclawright.materials.append(mat_roc)
me_footleftclawright.use_remesh_preserve_volume = False
me_footleftclawright.use_remesh_preserve_attributes = False
me_footleftclawright.use_mirror_vertex_groups = False
me_footleftclawright.update()
me_footleftclawback = bpy.data.meshes.new('FootLeftClawBack')
me_footleftclawback.from_pydata([(-0.03557, -0.0441, -0.03451), (-0.02582, -0.02976, 0.04105), (-0.0346, 0.04569, -0.03296), (-0.02598, 0.01174, 0.04534), (0.05209, -0.03643, -0.019), (0.01491, -0.0262, 0.04826), (0.03554, 0.05182, -0.02055), (0.006604, 0.01459, 0.0511), (-0.0006932, 0.06205, -0.02675), (-0.01032, 0.01931, 0.04875), (0.009421, -0.05356, -0.02675), (-0.004825, -0.03412, 0.04412), (-0.05256, -0.0007331, -0.03683), (-0.03402, -0.00972, 0.04176), (0.06129, 0.009227, -0.01668), (0.01887, -0.005093, 0.05112), (-0.007572, -0.007407, 0.04644), (0.00479, -0.05543, -0.2512), (-0.03583, -0.008629, -0.1329), (-0.02102, -0.05094, -0.1175), (0.02008, 0.05289, -0.1396), (-0.01511, 0.03679, -0.142), (0.07988, 0.001493, -0.1124), (0.05616, 0.04302, -0.1294), (0.02397, -0.06003, -0.1058), (0.06807, -0.04314, -0.1018), (0.01295, -0.07986, -0.2273), (0.04984, -0.01884, -0.2723), (0.02294, -0.02871, -0.2703), (0.09048, -0.04794, -0.236), (0.07573, -0.02409, -0.261), (0.04543, -0.08453, -0.2149), (0.07892, -0.07409, -0.2156), (0.08609, -0.2293, -0.3731), (0.04098, -0.1359, -0.3404), (0.04464, -0.1429, -0.3172), (0.07516, -0.1233, -0.3637), (0.05572, -0.1272, -0.3604), (0.101, -0.1306, -0.3298), (0.09267, -0.124, -0.3539), (0.06677, -0.1432, -0.3065), (0.09083, -0.1389, -0.309), (-0.03677, -0.04291, -0.005647), (-0.03839, 0.0373, 0.01076), (0.02556, 0.0429, 0.02208), (0.04316, -0.03592, 0.008502), (0.004631, -0.05129, -0.0008124), (-0.00785, 0.05197, 0.01866), (0.0503, 0.004884, 0.01811), (-0.05352, -0.004198, -0.0002625)], [], [(49, 13, 3, 43), (47, 9, 7, 44), (48, 15, 5, 45), (46, 11, 1, 42), (4, 10, 24, 25), (16, 13, 1, 11), (15, 16, 11, 5), (8, 6, 23, 20), (45, 5, 11, 46), (43, 3, 9, 47), (10, 0, 19, 24), (7, 9, 16, 15), (9, 3, 13, 16), (6, 14, 22, 23), (44, 7, 15, 48), (42, 1, 13, 49), (19, 18, 17, 26), (23, 22, 29, 30), (20, 23, 30, 27), (22, 25, 32, 29), (2, 8, 20, 21), (14, 4, 25, 22), (0, 12, 18, 19), (12, 2, 21, 18), (27, 30, 39, 36), (29, 32, 41, 38), (28, 27, 36, 37), (32, 31, 40, 41), (18, 21, 28, 17), (24, 19, 26, 31), (25, 24, 31, 32), (21, 20, 27, 28), (37, 36, 33), (41, 40, 33), (40, 35, 33), (34, 37, 33), (30, 29, 38, 39), (26, 17, 34, 35), (17, 28, 37, 34), (31, 26, 35, 40), (38, 41, 33), (36, 39, 33), (39, 38, 33), (35, 34, 33), (0, 42, 49, 12), (6, 44, 48, 14), (2, 43, 47, 8), (4, 45, 46, 10), (10, 46, 42, 0), (14, 48, 45, 4), (8, 47, 44, 6), (12, 49, 43, 2)])
_uv = me_footleftclawback.uv_layers.new(name='UVMap')
_uv.uv.foreach_set('vector', [0.918, 0.8243, 0.9213, 0.8294, 0.9189, 0.8316, 0.9135, 0.8282, 0.9458, 0.6209, 0.9458, 0.6262, 0.9437, 0.6266, 0.9417, 0.6214, 0.937, 0.2628, 0.9337, 0.2679, 0.9309, 0.2669, 0.9322, 0.26, 0.9395, 0.823, 0.9395, 0.8292, 0.9366, 0.8295, 0.9341, 0.8236, 0.9454, 0.8199, 0.9395, 0.8196, 0.9395, 0.8092, 0.9456, 0.809, 0.644, 0.3964, 0.6427, 0.3997, 0.6404, 0.398, 0.6406, 0.3951, 0.6452, 0.393, 0.644, 0.3964, 0.6406, 0.3951, 0.6424, 0.3928, 0.9458, 0.6154, 0.941, 0.6157, 0.9407, 0.6011, 0.9458, 0.601, 0.9448, 0.8236, 0.9423, 0.8295, 0.9395, 0.8292, 0.9395, 0.823, 0.95, 0.6214, 0.948, 0.6266, 0.9458, 0.6262, 0.9458, 0.6209, 0.9395, 0.8196, 0.9335, 0.8199, 0.9333, 0.809, 0.9395, 0.8092, 0.6473, 0.3953, 0.6473, 0.3976, 0.644, 0.3964, 0.6452, 0.393, 0.6473, 0.3976, 0.6458, 0.3994, 0.6427, 0.3997, 0.644, 0.3964, 0.9451, 0.2618, 0.9393, 0.2587, 0.9437, 0.2469, 0.9504, 0.2479, 0.9415, 0.2667, 0.9362, 0.2701, 0.9337, 0.2679, 0.937, 0.2628, 0.9229, 0.8215, 0.9242, 0.8284, 0.9213, 0.8294, 0.918, 0.8243, 0.9175, 0.8072, 0.9113, 0.8084, 0.9095, 0.7908, 0.9142, 0.7917, 0.9504, 0.2479, 0.9437, 0.2469, 0.9455, 0.2293, 0.9504, 0.228, 0.9458, 0.601, 0.9407, 0.6011, 0.9418, 0.5809, 0.9458, 0.5808, 0.9437, 0.2469, 0.9376, 0.2457, 0.9409, 0.2302, 0.9455, 0.2293, 0.9507, 0.6157, 0.9458, 0.6154, 0.9458, 0.601, 0.951, 0.6011, 0.9393, 0.2587, 0.9337, 0.2564, 0.9376, 0.2457, 0.9437, 0.2469, 0.9214, 0.8179, 0.9157, 0.8202, 0.9113, 0.8084, 0.9175, 0.8072, 0.9157, 0.8202, 0.9099, 0.8233, 0.9046, 0.8094, 0.9113, 0.8084, 0.9458, 0.5808, 0.9418, 0.5809, 0.943, 0.5616, 0.9458, 0.5615, 0.9455, 0.2293, 0.9409, 0.2302, 0.9394, 0.215, 0.942, 0.2131, 0.9498, 0.5809, 0.9458, 0.5808, 0.9458, 0.5615, 0.9487, 0.5616, 0.9442, 0.7933, 0.9395, 0.7937, 0.9395, 0.7782, 0.9428, 0.7778, 0.9113, 0.8084, 0.9046, 0.8094, 0.9046, 0.7895, 0.9095, 0.7908, 0.9395, 0.8092, 0.9333, 0.809, 0.9347, 0.7933, 0.9395, 0.7937, 0.9456, 0.809, 0.9395, 0.8092, 0.9395, 0.7937, 0.9442, 0.7933, 0.951, 0.6011, 0.9458, 0.601, 0.9458, 0.5808, 0.9498, 0.5809, 0.9487, 0.5616, 0.9458, 0.5615, 0.9458, 0.5463, 0.9428, 0.7778, 0.9395, 0.7782, 0.9395, 0.7629, 0.9395, 0.7782, 0.9361, 0.7778, 0.9395, 0.7629, 0.913, 0.7746, 0.9105, 0.7722, 0.9214, 0.7629, 0.9504, 0.228, 0.9455, 0.2293, 0.942, 0.2131, 0.9445, 0.2107, 0.9142, 0.7917, 0.9095, 0.7908, 0.913, 0.7746, 0.9156, 0.7765, 0.9095, 0.7908, 0.9046, 0.7895, 0.9105, 0.7722, 0.913, 0.7746, 0.9395, 0.7937, 0.9347, 0.7933, 0.9361, 0.7778, 0.9395, 0.7782, 0.942, 0.2131, 0.9394, 0.215, 0.9337, 0.2014, 0.9458, 0.5615, 0.943, 0.5616, 0.9458, 0.5463, 0.9445, 0.2107, 0.942, 0.2131, 0.9337, 0.2014, 0.9156, 0.7765, 0.913, 0.7746, 0.9214, 0.7629, 0.9214, 0.8179, 0.9229, 0.8215, 0.918, 0.8243, 0.9157, 0.8202, 0.9451, 0.2618, 0.9415, 0.2667, 0.937, 0.2628, 0.9393, 0.2587, 0.9507, 0.6157, 0.95, 0.6214, 0.9458, 0.6209, 0.9458, 0.6154, 0.9454, 0.8199, 0.9448, 0.8236, 0.9395, 0.823, 0.9395, 0.8196, 0.9395, 0.8196, 0.9395, 0.823, 0.9341, 0.8236, 0.9335, 0.8199, 0.9393, 0.2587, 0.937, 0.2628, 0.9322, 0.26, 0.9337, 0.2564, 0.9458, 0.6154, 0.9458, 0.6209, 0.9417, 0.6214, 0.941, 0.6157, 0.9157, 0.8202, 0.918, 0.8243, 0.9135, 0.8282, 0.9099, 0.8233])
me_footleftclawback.materials.append(mat_roc)
me_footleftclawback.use_remesh_preserve_volume = False
me_footleftclawback.use_remesh_preserve_attributes = False
me_footleftclawback.use_mirror_vertex_groups = False
me_footleftclawback.update()

# ---- objects
ob_body = bpy.data.objects.new('Body', me_body)
ob_legright = bpy.data.objects.new('LegRight', me_legright)
ob_footrightclawback = bpy.data.objects.new('FootRightClawBack', me_footrightclawback)
ob_footrightclawright = bpy.data.objects.new('FootRightClawRight', me_footrightclawright)
ob_footrightclawleft = bpy.data.objects.new('FootRightClawLeft', me_footrightclawleft)
ob_wingright = bpy.data.objects.new('WingRight', me_wingright)
ob_wingleft = bpy.data.objects.new('WingLeft', me_wingleft)
ob_head = bpy.data.objects.new('Head', me_head)
ob_mouth = bpy.data.objects.new('Mouth', me_mouth)
ob_legleft = bpy.data.objects.new('LegLeft', me_legleft)
ob_footleftclawleft = bpy.data.objects.new('FootLeftClawLeft', me_footleftclawleft)
ob_footleftclawright = bpy.data.objects.new('FootLeftClawRight', me_footleftclawright)
ob_footleftclawback = bpy.data.objects.new('FootLeftClawBack', me_footleftclawback)

# ---- transforms, parenting, visibility, modifiers, constraints
ob_body.location = (0.0, 0.0, 1.5)
ob_body.lineart.crease_threshold = 0.0
ob_body.use_mesh_mirror_x = True
ob_legright.parent = ob_body
ob_legright.matrix_parent_inverse = Matrix(((1.0, 0.0, 0.0, -0.0), (0.0, 1.0, 0.0, -0.0), (0.0, 0.0, 1.0, -1.5), (0.0, 0.0, 0.0, 1.0)))
ob_legright.location = (-0.2, 0.39, 0.98)
ob_legright.lineart.crease_threshold = 0.0
ob_footrightclawback.parent = ob_legright
ob_footrightclawback.matrix_parent_inverse = Matrix(((1.0, 0.0, 0.0, 0.2), (0.0, 1.0, 0.0, -0.39), (0.0, 0.0, 1.0, -0.98), (0.0, 0.0, 0.0, 1.0)))
ob_footrightclawback.location = (-0.2749, 0.1339, 0.6835)
ob_footrightclawback.lineart.crease_threshold = 0.0
ob_footrightclawright.parent = ob_legright
ob_footrightclawright.matrix_parent_inverse = Matrix(((1.0, 0.0, 0.0, 0.2), (0.0, 1.0, 0.0, -0.39), (0.0, 0.0, 1.0, -0.98), (0.0, 0.0, 0.0, 1.0)))
ob_footrightclawright.location = (-0.1714, -0.09434, 0.8051)
ob_footrightclawright.lineart.crease_threshold = 0.0
ob_footrightclawleft.parent = ob_legright
ob_footrightclawleft.matrix_parent_inverse = Matrix(((1.0, 0.0, 0.0, 0.2), (0.0, 1.0, 0.0, -0.39), (0.0, 0.0, 1.0, -0.98), (0.0, 0.0, 0.0, 1.0)))
ob_footrightclawleft.location = (-0.3939, -0.09069, 0.803)
ob_footrightclawleft.lineart.crease_threshold = 0.0
ob_wingright.parent = ob_body
ob_wingright.matrix_parent_inverse = Matrix(((1.0, 0.0, 0.0, -0.0), (0.0, 1.0, 0.0, -0.0), (0.0, 0.0, 1.0, -1.5), (0.0, 0.0, 0.0, 1.0)))
ob_wingright.location = (-0.25, -0.55, 1.5)
ob_wingright.lineart.crease_threshold = 0.0
ob_wingleft.parent = ob_body
ob_wingleft.matrix_parent_inverse = Matrix(((1.0, 0.0, 0.0, -0.0), (0.0, 1.0, 0.0, -0.0), (0.0, 0.0, 1.0, -1.5), (0.0, 0.0, 0.0, 1.0)))
ob_wingleft.location = (0.25, -0.55, 1.5)
ob_wingleft.lineart.crease_threshold = 0.0
ob_head.parent = ob_body
ob_head.matrix_parent_inverse = Matrix(((1.0, 0.0, 0.0, -0.0), (0.0, 1.0, 0.0, -0.0), (0.0, 0.0, 1.0, -1.5), (0.0, 0.0, 0.0, 1.0)))
ob_head.location = (0.0, -0.91, 1.5)
ob_head.lineart.crease_threshold = 0.0
ob_mouth.parent = ob_head
ob_mouth.matrix_parent_inverse = Matrix(((1.0, 0.0, 0.0, -0.0), (0.0, 1.0, 0.0, 0.91), (0.0, 0.0, 1.0, -1.5), (0.0, 0.0, 0.0, 1.0)))
ob_mouth.location = (0.0, -1.51, 1.425)
ob_mouth.lineart.crease_threshold = 0.0
ob_legleft.parent = ob_body
ob_legleft.matrix_parent_inverse = Matrix(((1.0, 0.0, 0.0, -0.0), (0.0, 1.0, 0.0, -0.0), (0.0, 0.0, 1.0, -1.5), (0.0, 0.0, 0.0, 1.0)))
ob_legleft.location = (0.2, 0.39, 0.98)
ob_legleft.lineart.crease_threshold = 0.0
ob_footleftclawleft.parent = ob_legleft
ob_footleftclawleft.matrix_parent_inverse = Matrix(((1.0, 0.0, 0.0, -0.2), (0.0, 1.0, 0.0, -0.39), (0.0, 0.0, 1.0, -0.98), (0.0, 0.0, 0.0, 1.0)))
ob_footleftclawleft.location = (0.3939, -0.09069, 0.803)
ob_footleftclawleft.lineart.crease_threshold = 0.0
ob_footleftclawright.parent = ob_legleft
ob_footleftclawright.matrix_parent_inverse = Matrix(((1.0, 0.0, 0.0, -0.2), (0.0, 1.0, 0.0, -0.39), (0.0, 0.0, 1.0, -0.98), (0.0, 0.0, 0.0, 1.0)))
ob_footleftclawright.location = (0.1714, -0.09434, 0.8051)
ob_footleftclawright.lineart.crease_threshold = 0.0
ob_footleftclawback.parent = ob_legleft
ob_footleftclawback.matrix_parent_inverse = Matrix(((1.0, 0.0, 0.0, -0.2), (0.0, 1.0, 0.0, -0.39), (0.0, 0.0, 1.0, -0.98), (0.0, 0.0, 0.0, 1.0)))
ob_footleftclawback.location = (0.2749, 0.1339, 0.6835)
ob_footleftclawback.lineart.crease_threshold = 0.0

# ---- collection membership
col_collection_1.objects.link(ob_body)
col_collection_1.objects.link(ob_legright)
col_collection_1.objects.link(ob_footrightclawback)
col_collection_1.objects.link(ob_footrightclawright)
col_collection_1.objects.link(ob_footrightclawleft)
col_collection_1.objects.link(ob_wingright)
col_collection_1.objects.link(ob_wingleft)
col_collection_1.objects.link(ob_head)
col_collection_1.objects.link(ob_mouth)
col_collection_1.objects.link(ob_legleft)
col_collection_1.objects.link(ob_footleftclawleft)
col_collection_1.objects.link(ob_footleftclawright)
col_collection_1.objects.link(ob_footleftclawback)

# ---- scene / render settings (as saved in the file)
scene.frame_start = 1; scene.frame_end = 250; scene.frame_set(3)
scene.render.engine = 'BLENDER_EEVEE_NEXT'
scene.render.image_settings.compression = 90
scene.render.resolution_percentage = 50
scene.render.dither_intensity = 0.0
scene.cycles.use_denoising = False
scene.cycles.samples = 10
scene.cycles.sampling_pattern = 'TABULATED_SOBOL'
scene.cycles.light_sampling_threshold = 0.0
scene.cycles.use_adaptive_sampling = False
scene.cycles.use_light_tree = False
scene.cycles.blur_glossy = 0.0
scene.cycles.volume_bounces = 1
scene.cycles.pixel_filter_type = 'GAUSSIAN'
scene.cycles.sample_clamp_indirect = 0.0
scene.view_settings.view_transform = 'Standard'
bpy.context.view_layer.update()

# ---- added for rendering (the .blend has no active camera and no usable light): camera, sun
cam_auto = bpy.data.cameras.new('AutoCamera')
cam_auto.lens = 50.0
cam_auto.sensor_width = 36.0
cam_auto.clip_end = 1000.0
ob_auto_camera = bpy.data.objects.new('AutoCamera', cam_auto)
scene.collection.objects.link(ob_auto_camera)
ob_auto_camera.location = (10.7387, -12.6251, 9.90402)
ob_auto_camera.rotation_euler = (1.09748, -7.21219e-08, 0.694738)
scene.camera = ob_auto_camera
light_auto_sun = bpy.data.lights.new('AutoSun', 'SUN')
light_auto_sun.energy = 3.0
light_auto_sun.angle = 0.0523599
ob_auto_sun = bpy.data.objects.new('AutoSun', light_auto_sun)
scene.collection.objects.link(ob_auto_sun)
ob_auto_sun.rotation_euler = (0.872665, 0.174533, 0.523599)
bpy.context.view_layer.update()
